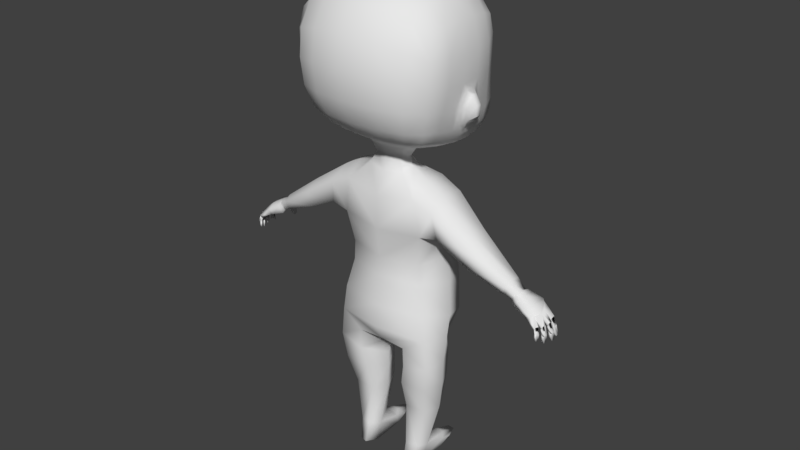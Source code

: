 # Source: human-test.blend  (saved by Blender 2.90.8; exported with 4.5.12 LTS)
import bpy
from mathutils import Matrix  # noqa: F401  (used for matrix-valued properties, if any)

bpy.ops.wm.read_factory_settings(use_empty=True)
scene = bpy.context.scene
scene.name = 'Scene'

# ---- collections
col_collection_1 = bpy.data.collections.new('Collection 1'); scene.collection.children.link(col_collection_1)

# ---- materials (node trees are filled in below, after node groups)
mat_material_002 = bpy.data.materials.new('Material.002')
mat_material_002.alpha_threshold = 0.0
mat_material_002.use_transparent_shadow = False
mat_material_002.roughness = 0.5
mat_material_002.line_color = (0.0, 0.0, 0.0, 1.0)

# ---- material node trees

# ---- world
world_world = bpy.data.worlds.new('World'); scene.world = world_world
world_world.color = (0.05088, 0.05088, 0.05088)
world_world.use_sun_shadow = False
world_world.sun_shadow_jitter_overblur = 0.0
world_world.cycles.sampling_method = 'MANUAL'

# ---- meshes
me_human = bpy.data.meshes.new('human')
me_human.from_pydata([(-0.09198, 0.3069, 1.564), (-0.0975, 0.3006, 1.675), (-0.1041, 0.2771, 1.78), (-0.1776, 0.2708, 1.559), (-0.183, 0.265, 1.665), (-0.191, 0.2465, 1.761), (-0.1109, 0.2242, 1.874), (-0.1985, 0.2063, 1.843), (-0.09014, 0.3195, 1.494), (-0.1751, 0.2837, 1.492), (-0.08868, 0.307, 1.43), (-0.1694, 0.2791, 1.436), (-0.08616, 0.265, 1.368), (-0.1613, 0.2492, 1.383), (-0.2376, 0.218, 1.555), (-0.2452, 0.2109, 1.65), (-0.2527, 0.1994, 1.738), (-0.2496, 0.1847, 1.805), (-0.2334, 0.2299, 1.492), (-0.2244, 0.2344, 1.44), (-0.2088, 0.2289, 1.398), (-0.2705, 0.1492, 1.549), (-0.2831, 0.1377, 1.636), (-0.2861, 0.1319, 1.728), (-0.2637, 0.1319, 1.821), (-0.2613, 0.1591, 1.487), (-0.2471, 0.1655, 1.432), (-0.2159, 0.1766, 1.382), (-0.08177, 0.1992, 1.329), (-0.158, 0.1895, 1.349), (-0.1152, 0.1462, 1.942), (-0.2054, 0.14, 1.897), (-0.2831, 0.08593, 1.547), (-0.3002, 0.0556, 1.627), (-0.3017, 0.05455, 1.726), (-0.2759, 0.05576, 1.832), (-0.2709, 0.09392, 1.485), (-0.2575, 0.08573, 1.428), (-0.2201, 0.1009, 1.374), (-0.0483, 0.05136, 1.314), (-0.1526, 0.1113, 1.338), (-0.1201, 0.05488, 1.973), (-0.2141, 0.05572, 1.921), (-0.1215, -0.03885, 1.978), (-0.2167, -0.03063, 1.924), (-0.1217, -0.1287, 1.952), (-0.2169, -0.1144, 1.903), (-0.1217, -0.217, 1.885), (-0.217, -0.1929, 1.849), (-0.122, -0.274, 1.788), (-0.2199, -0.2371, 1.764), (-0.1219, -0.2902, 1.678), (-0.2194, -0.2486, 1.663), (-0.1205, -0.277, 1.57), (-0.2137, -0.2387, 1.564), (-0.1102, -0.2388, 1.481), (-0.1985, -0.2084, 1.479), (-0.08227, -0.1781, 1.415), (-0.1637, -0.1603, 1.418), (-0.2568, 0.0294, 1.423), (-0.2215, 0.0319, 1.38), (-0.1535, 0.02996, 1.348), (-0.08407, 0.001236, 1.331), (-0.2607, -0.02527, 1.45), (-0.222, -0.03052, 1.397), (-0.152, -0.03769, 1.366), (-0.07233, -0.05848, 1.348), (-0.3017, -0.02313, 1.625), (-0.3045, -0.02222, 1.727), (-0.2796, -0.02287, 1.834), (-0.3012, -0.1023, 1.632), (-0.3034, -0.09942, 1.729), (-0.2797, -0.09926, 1.827), (-0.2848, -0.1837, 1.644), (-0.2872, -0.1788, 1.738), (-0.2754, -0.1638, 1.81), (-0.2585, -0.09504, 1.464), (-0.2821, -0.04116, 1.533), (-0.2811, -0.1048, 1.543), (-0.2688, -0.179, 1.554), (-0.2216, -0.09142, 1.412), (-0.1528, -0.09786, 1.386), (-0.07257, -0.1049, 1.374), (-0.2489, -0.1611, 1.474), (-0.2198, -0.1396, 1.425), (-0.2879, 0.05992, 1.543), (-0.3013, 0.0331, 1.6), (-0.2778, 0.06686, 1.492), (-0.2714, 0.0573, 1.454), (-0.2691, 0.02744, 1.448), (-0.2732, -0.002973, 1.47), (-0.2987, -0.003016, 1.598), (-0.2847, -0.01536, 1.532), (-0.307, 0.04705, 1.543), (-0.3174, 0.02618, 1.583), (-0.2974, 0.0532, 1.498), (-0.3384, 0.0236, 1.55), (-0.2777, 0.02714, 1.458), (-0.3343, 0.02508, 1.509), (-0.2878, 0.04572, 1.466), (-0.3137, 0.02499, 1.481), (-0.2948, 0.005884, 1.482), (-0.3366, 0.001228, 1.548), (-0.3148, 0.002156, 1.581), (-0.333, 0.004494, 1.51), (-0.3038, -0.005496, 1.534), (-0.06943, 0.1218, 1.317), (-0.04634, 0.02352, 1.291), (-0.06685, -0.01047, 1.299), (-0.05368, -0.04771, 1.303), (-0.156, 0.1467, 0.9468), (-0.1472, 0.07339, 1.226), (-0.1538, -0.06284, 0.9134), (-0.1472, -0.09773, 1.184), (-0.2011, 0.04945, 0.9265), (-0.1584, -0.01816, 1.232), (-0.07192, -0.06314, 1.26), (-0.1714, -0.08541, 1.041), (-0.1715, 0.1219, 1.093), (-0.2152, 0.02436, 1.046), (-0.1702, 0.1582, 0.8008), (-0.1737, 0.09155, 0.5719), (-0.1579, -0.06284, 0.8342), (-0.195, -0.09002, 0.6135), (-0.2079, 0.05185, 0.8211), (-0.2377, -0.0005292, 0.605), (-0.1842, -0.08278, 0.7152), (-0.191, 0.1373, 0.6639), (-0.2326, 0.02498, 0.6934), (-0.02997, -0.01319, 0.5037), (-0.07862, 0.08289, 0.5209), (-0.1042, -0.09416, 0.5531), (-0.04148, -0.003664, 0.3723), (-0.08893, 0.08675, 0.3881), (-0.08881, -0.08399, 0.388), (-0.1795, 0.0831, 0.3902), (-0.192, -0.07864, 0.3879), (-0.2217, 0.0003163, 0.3945), (-0.23, -0.007747, 0.504), (-0.2082, -0.08799, 0.4947), (-0.1864, 0.07915, 0.4958), (-0.09497, 0.089, 0.4676), (-0.03694, -0.009737, 0.4375), (-0.1068, -0.09451, 0.4687), (-0.07722, -0.01567, 0.08128), (-0.09779, 0.04508, 0.1021), (-0.09586, -0.06466, 0.09626), (-0.1339, 0.04433, 0.09764), (-0.1431, -0.0518, 0.09228), (-0.1625, -0.01282, 0.08717), (-0.08949, -0.05442, 0.2664), (-0.05756, 0.00905, 0.2532), (-0.1573, 0.08559, 0.2619), (-0.1974, 0.01418, 0.2656), (-0.1705, -0.04523, 0.2634), (-0.08981, 0.08682, 0.2679), (-0.08579, -0.01988, 1.269), (-0.06996, 0.0245, 1.268), (-0.5127, 0.01558, 0.9339), (-0.5065, -0.05219, 0.9268), (-0.5201, -0.05852, 0.9594), (-0.5293, 0.01049, 0.9724), (-0.5292, -0.02862, 0.9753), (-0.3668, 0.03222, 1.094), (-0.5098, -0.02032, 0.9225), (-0.3602, -0.09519, 1.064), (-0.3772, -0.009915, 0.9993), (-0.3669, 0.05581, 1.029), (-0.3637, -0.03708, 1.099), (-0.36, -0.08297, 0.9969), (-0.2331, 0.06611, 1.189), (-0.2457, 0.09727, 1.098), (-0.2309, -0.0961, 1.149), (-0.2644, 0.01247, 1.06), (-0.2267, -0.02178, 1.195), (-0.2434, -0.0806, 1.054), (-0.08105, -0.02943, 0.001182), (-0.1031, 0.01999, 0.006762), (-0.09874, -0.08479, 0.01323), (-0.1293, 0.01994, 0.005807), (-0.1321, -0.07336, 0.01088), (-0.1453, -0.0269, 0.004611), (-0.0841, 0.09475, 0.0466), (-0.1045, 0.1262, 0.05553), (-0.1579, 0.09437, 0.051), (-0.133, 0.1262, 0.05324), (-0.08699, 0.1505, 0.02438), (-0.1052, 0.2018, 0.0256), (-0.1501, 0.1501, 0.02789), (-0.1311, 0.2018, 0.02345), (-0.1092, 0.1664, -0.001471), (-0.1339, 0.1663, -0.003569), (-0.1316, 0.0928, -0.002263), (-0.1484, 0.09204, 0.009022), (-0.1063, 0.09536, -0.0009958), (-0.08508, 0.09788, 0.004985), (-0.649, 0.01977, 0.8983), (-0.6468, 0.001142, 0.8968), (-0.6389, -0.00137, 0.8776), (-0.6767, 0.01779, 0.8702), (-0.6769, 0.003583, 0.8681), (-0.6662, 0.007387, 0.8598), (-0.6934, 0.02681, 0.801), (-0.6936, 0.01368, 0.7992), (-0.6743, 0.01369, 0.8092), (-0.6724, 0.0102, 0.8378), (-0.6861, 0.02356, 0.8376), (-0.6863, 0.009181, 0.8355), (-0.54, 0.01192, 0.9584), (-0.6083, -0.05819, 0.8733), (-0.6332, 0.02058, 0.911), (-0.5166, 0.006786, 0.9253), (-0.5188, -0.04798, 0.9273), (-0.5464, -0.04548, 0.9085), (-0.5522, 0.00218, 0.9126), (-0.5696, 0.01562, 0.938), (-0.608, 0.04045, 0.9037), (-0.6089, 0.02285, 0.884), (-0.5816, 0.04184, 0.9047), (-0.5725, 0.0263, 0.8948), (-0.5976, 0.05441, 0.8589), (-0.601, 0.04513, 0.8473), (-0.5816, 0.05522, 0.8536), (-0.585, 0.04593, 0.842), (-0.5428, -0.04458, 0.9107), (-0.5446, 0.002801, 0.91), (-0.5623, 0.01131, 0.9363), (-0.5545, -0.04662, 0.8929), (-0.5975, -0.05769, 0.8791), (-0.5557, 0.007883, 0.8894), (-0.6122, 0.004968, 0.8847), (-0.5824, 0.02248, 0.9293), (-0.6241, 0.02859, 0.9162), (-0.5774, 0.03661, 0.8771), (-0.5957, 0.03471, 0.8783), (-0.5811, 0.05389, 0.8822), (-0.6004, 0.05192, 0.8827), (-0.5914, 0.0591, 0.836), (-0.6032, 0.05851, 0.8399), (-0.5889, 0.06595, 0.8446), (-0.6007, 0.06535, 0.8484), (-0.6241, -0.06351, 0.8677), (-0.63, -0.04099, 0.8684), (-0.6862, 0.02329, 0.8387), (-0.6746, 0.01256, 0.829), (-0.6865, 0.009523, 0.8367), (-0.6766, 0.0199, 0.8699), (-0.6775, 0.002702, 0.8661), (-0.6718, 0.008172, 0.8521), (-0.5409, -0.02832, 0.91), (-0.514, -0.0291, 0.9221), (-0.5598, -0.01647, 0.898), (-0.6031, -0.02024, 0.8859), (-0.6139, -0.02271, 0.8802), (-0.5504, -0.03066, 0.913), (-0.6402, -0.02367, 0.87), (-0.6516, -0.02286, 0.8896), (-0.6722, -0.003855, 0.8547), (-0.6835, -0.004479, 0.8629), (-0.6817, -0.01751, 0.8614), (-0.6704, -0.0171, 0.8532), (-0.6841, -0.001948, 0.7973), (-0.6968, -0.002895, 0.7955), (-0.6952, -0.01432, 0.7942), (-0.6826, -0.01339, 0.7961), (-0.68, -0.01556, 0.8285), (-0.6818, -0.002487, 0.83), (-0.6966, -0.004874, 0.8258), (-0.6951, -0.01546, 0.8246), (-0.5666, -0.02743, 0.9487), (-0.5423, -0.0271, 0.9602), (-0.6854, -0.001027, 0.8194), (-0.6967, -0.005076, 0.8271), (-0.6836, -0.01401, 0.818), (-0.6949, -0.0182, 0.8256), (-0.6833, -0.005295, 0.8621), (-0.678, -0.001442, 0.8463), (-0.6819, -0.02177, 0.8589), (-0.6767, -0.01651, 0.8439), (-0.6208, -0.03024, 0.9125), (-0.5832, -0.02845, 0.9354), (-0.5702, -0.02839, 0.9433), (-0.6314, -0.02738, 0.9062), (-0.6409, -0.0473, 0.8862), (-0.6667, -0.03255, 0.8503), (-0.6775, -0.03387, 0.8588), (-0.6749, -0.04586, 0.8578), (-0.6641, -0.04473, 0.8493), (-0.6734, -0.03267, 0.7957), (-0.6847, -0.03457, 0.7946), (-0.6824, -0.04507, 0.7937), (-0.6711, -0.04319, 0.7949), (-0.6711, -0.04447, 0.826), (-0.6737, -0.03244, 0.827), (-0.6865, -0.03588, 0.8237), (-0.6844, -0.04562, 0.8229), (-0.6762, -0.03154, 0.817), (-0.6867, -0.03606, 0.825), (-0.6736, -0.04348, 0.816), (-0.6841, -0.04812, 0.824), (-0.6772, -0.03463, 0.858), (-0.6715, -0.0309, 0.8425), (-0.6748, -0.04809, 0.8557), (-0.6692, -0.04483, 0.8406), (-0.6322, -0.06098, 0.884), (-0.6576, -0.05572, 0.8527), (-0.6651, -0.06022, 0.8593), (-0.661, -0.06951, 0.8592), (-0.6525, -0.06723, 0.8525), (-0.6612, -0.0614, 0.8089), (-0.6703, -0.06342, 0.808), (-0.6666, -0.07186, 0.8078), (-0.6574, -0.06985, 0.8088), (-0.6577, -0.06933, 0.8337), (-0.662, -0.05968, 0.8339), (-0.6723, -0.06278, 0.8314), (-0.6679, -0.0727, 0.8312), (-0.621, -0.06486, 0.8934), (-0.664, -0.05979, 0.8259), (-0.6724, -0.06293, 0.8324), (-0.6598, -0.06933, 0.8257), (-0.6683, -0.07235, 0.8322), (-0.6657, -0.05858, 0.8588), (-0.6616, -0.05535, 0.8463), (-0.6609, -0.0706, 0.8576), (-0.6565, -0.06824, 0.8455), (-0.5598, -0.05148, 0.9295), (-0.5587, -0.04928, 0.9381), (-0.5347, -0.05312, 0.9512), (-0.5712, -0.05389, 0.9192), (-0.6105, -0.06447, 0.8998), (-0.6136, 0.03216, 0.9091), (-0.6089, 0.01483, 0.886), (-0.583, 0.03146, 0.9151), (-0.5671, 0.01774, 0.8932), (-0.5996, 0.05351, 0.8711), (-0.5985, 0.0369, 0.8623), (-0.5808, 0.05499, 0.8681), (-0.5802, 0.03835, 0.8589), (-0.5973, 0.03691, 0.8704), (-0.6002, 0.05288, 0.8769), (-0.5808, 0.05463, 0.8751), (-0.5788, 0.03861, 0.8682), (-0.6743, 0.02464, 0.8463), (-0.6473, 0.02225, 0.8713), (-0.683, 0.03392, 0.7897), (-0.6818, 0.02811, 0.8181), (-0.6827, 0.02868, 0.8161), (-0.6766, 0.02538, 0.8438), (-0.6203, 0.02055, 0.8891), (-0.63, 0.01208, 0.8895), (0.09198, 0.3069, 1.564), (0.0975, 0.3006, 1.675), (-2.845e-08, 0.3254, 1.57), (-2.759e-08, 0.3156, 1.679), (0.1041, 0.2771, 1.78), (-2.525e-08, 0.2888, 1.788), (0.1776, 0.2708, 1.559), (0.183, 0.265, 1.665), (0.191, 0.2465, 1.761), (0.1109, 0.2242, 1.874), (-2.026e-08, 0.2317, 1.886), (0.1985, 0.2063, 1.843), (0.09014, 0.3195, 1.494), (-2.928e-08, 0.3349, 1.495), (0.1751, 0.2837, 1.492), (0.08868, 0.307, 1.43), (-2.779e-08, 0.3179, 1.427), (0.1694, 0.2791, 1.436), (0.08616, 0.265, 1.368), (-2.378e-08, 0.272, 1.362), (0.1613, 0.2492, 1.383), (0.2376, 0.218, 1.555), (0.2452, 0.2109, 1.65), (0.2527, 0.1994, 1.738), (0.2496, 0.1847, 1.805), (0.2334, 0.2299, 1.492), (0.2244, 0.2344, 1.44), (0.2088, 0.2289, 1.398), (0.2705, 0.1492, 1.549), (0.2831, 0.1377, 1.636), (0.2861, 0.1319, 1.728), (0.2637, 0.1319, 1.821), (0.2613, 0.1591, 1.487), (0.2471, 0.1655, 1.432), (0.2159, 0.1766, 1.382), (0.08177, 0.1992, 1.329), (-1.79e-08, 0.2047, 1.322), (0.158, 0.1895, 1.349), (0.1152, 0.1462, 1.942), (-1.306e-08, 0.1494, 1.958), (0.2054, 0.14, 1.897), (0.2831, 0.08593, 1.547), (0.3002, 0.0556, 1.627), (0.3017, 0.05455, 1.726), (0.2759, 0.05576, 1.832), (0.2709, 0.09392, 1.485), (0.2575, 0.08573, 1.428), (0.2201, 0.1009, 1.374), (0.0483, 0.05136, 1.314), (-6.116e-09, 0.06996, 1.306), (0.1526, 0.1113, 1.338), (0.1201, 0.05488, 1.973), (-4.888e-09, 0.05591, 1.991), (0.2141, 0.05572, 1.921), (0.1215, -0.03885, 1.978), (3.551e-09, -0.04062, 1.998), (0.2167, -0.03063, 1.924), (0.1217, -0.1287, 1.952), (1.183e-08, -0.1353, 1.971), (0.2169, -0.1144, 1.903), (0.1217, -0.217, 1.885), (1.99e-08, -0.2276, 1.9), (0.217, -0.1929, 1.849), (0.122, -0.274, 1.788), (2.524e-08, -0.2887, 1.797), (0.2199, -0.2371, 1.764), (0.1219, -0.2902, 1.678), (2.681e-08, -0.3066, 1.684), (0.2194, -0.2486, 1.663), (0.1205, -0.277, 1.57), (2.552e-08, -0.292, 1.574), (0.2137, -0.2387, 1.564), (0.1102, -0.2388, 1.481), (2.197e-08, -0.2513, 1.485), (0.1985, -0.2084, 1.479), (0.08227, -0.1781, 1.415), (1.628e-08, -0.1862, 1.416), (0.1637, -0.1603, 1.418), (0.2568, 0.0294, 1.423), (0.2215, 0.0319, 1.38), (0.1535, 0.02996, 1.348), (0.08407, 0.001236, 1.331), (-1.141e-08, 0.1306, 1.31), (0.2607, -0.02527, 1.45), (0.222, -0.03052, 1.397), (0.152, -0.03769, 1.366), (0.07233, -0.05848, 1.348), (7.1e-09, -0.08121, 1.346), (0.3017, -0.02313, 1.625), (0.3045, -0.02222, 1.727), (0.2796, -0.02287, 1.834), (0.3012, -0.1023, 1.632), (0.3034, -0.09942, 1.729), (0.2797, -0.09926, 1.827), (0.2848, -0.1837, 1.644), (0.2872, -0.1788, 1.738), (0.2754, -0.1638, 1.81), (0.2585, -0.09504, 1.464), (0.2821, -0.04116, 1.533), (0.2811, -0.1048, 1.543), (0.2688, -0.179, 1.554), (0.2216, -0.09142, 1.412), (0.1528, -0.09786, 1.386), (0.07257, -0.1049, 1.374), (9.917e-09, -0.1134, 1.372), (0.2489, -0.1611, 1.474), (0.2198, -0.1396, 1.425), (0.2879, 0.05992, 1.543), (0.3013, 0.0331, 1.6), (0.2778, 0.06686, 1.492), (0.2714, 0.0573, 1.454), (0.2691, 0.02744, 1.448), (0.2732, -0.002973, 1.47), (0.2987, -0.003016, 1.598), (0.2847, -0.01536, 1.532), (0.307, 0.04705, 1.543), (0.3174, 0.02618, 1.583), (0.2974, 0.0532, 1.498), (0.3384, 0.0236, 1.55), (0.2777, 0.02714, 1.458), (0.3343, 0.02508, 1.509), (0.2878, 0.04572, 1.466), (0.3137, 0.02499, 1.481), (0.2948, 0.005884, 1.482), (0.3366, 0.001228, 1.548), (0.3148, 0.002156, 1.581), (0.333, 0.004494, 1.51), (0.3038, -0.005496, 1.534), (0.06943, 0.1218, 1.317), (0.04634, 0.02352, 1.291), (-3.515e-09, 0.04021, 1.288), (0.06685, -0.01047, 1.299), (0.05368, -0.04771, 1.303), (5.844e-09, -0.06685, 1.303), (0.156, 0.1467, 0.9468), (0.1472, 0.07339, 1.226), (0.1538, -0.06284, 0.9134), (0.1472, -0.09773, 1.184), (8.689e-09, -0.09939, 0.9117), (1.004e-08, -0.1149, 1.17), (-1.579e-08, 0.1807, 0.9508), (-8.164e-09, 0.09339, 1.219), (0.2011, 0.04945, 0.9265), (0.1584, -0.01816, 1.232), (0.07192, -0.06314, 1.26), (0.1714, -0.08541, 1.041), (0.1715, 0.1219, 1.093), (-1.318e-08, 0.1508, 1.097), (1.002e-08, -0.1146, 1.032), (0.2152, 0.02436, 1.046), (0.1702, 0.1582, 0.8008), (0.1737, 0.09155, 0.5719), (0.1579, -0.06284, 0.8342), (0.195, -0.09002, 0.6135), (8.969e-09, -0.1026, 0.8359), (1.128e-08, -0.129, 0.6267), (-1.668e-08, 0.1908, 0.7968), (-1.171e-08, 0.134, 0.5633), (0.2079, 0.05185, 0.8211), (0.2377, -0.0005292, 0.605), (0.1842, -0.08278, 0.7152), (0.191, 0.1373, 0.6639), (-1.54e-08, 0.1761, 0.6567), (1.123e-08, -0.1285, 0.724), (0.2326, 0.02498, 0.6934), (9.076e-10, -0.01038, 0.5114), (0.02997, -0.01319, 0.5037), (0.07862, 0.08289, 0.5209), (-7.501e-09, 0.0858, 0.5184), (8.255e-09, -0.09442, 0.5593), (0.1042, -0.09416, 0.5531), (0.04148, -0.003664, 0.3723), (0.08893, 0.08675, 0.3881), (0.08881, -0.08399, 0.388), (0.1795, 0.0831, 0.3902), (0.192, -0.07864, 0.3879), (0.2217, 0.0003163, 0.3945), (0.23, -0.007747, 0.504), (0.2082, -0.08799, 0.4947), (0.1864, 0.07915, 0.4958), (0.09497, 0.089, 0.4676), (0.03694, -0.009737, 0.4375), (0.1068, -0.09451, 0.4687), (0.07722, -0.01567, 0.08128), (0.09779, 0.04508, 0.1021), (0.09586, -0.06466, 0.09626), (0.1339, 0.04433, 0.09764), (0.1431, -0.0518, 0.09228), (0.1625, -0.01282, 0.08717), (0.08949, -0.05442, 0.2664), (0.05756, 0.00905, 0.2532), (0.1573, 0.08559, 0.2619), (0.1974, 0.01418, 0.2656), (0.1705, -0.04523, 0.2634), (0.08981, 0.08682, 0.2679), (-3.765e-09, 0.04307, 1.266), (0.08579, -0.01988, 1.269), (7.114e-09, -0.08138, 1.254), (0.06996, 0.0245, 1.268), (0.5127, 0.01558, 0.9339), (0.5065, -0.05219, 0.9268), (0.5201, -0.05852, 0.9594), (0.5293, 0.01049, 0.9724), (0.5292, -0.02862, 0.9753), (0.3668, 0.03222, 1.094), (0.5098, -0.02032, 0.9225), (0.3602, -0.09519, 1.064), (0.3772, -0.009915, 0.9993), (0.3669, 0.05581, 1.029), (0.3637, -0.03708, 1.099), (0.36, -0.08297, 0.9969), (0.2331, 0.06611, 1.189), (0.2457, 0.09727, 1.098), (0.2309, -0.0961, 1.149), (0.2644, 0.01247, 1.06), (0.2267, -0.02178, 1.195), (0.2434, -0.0806, 1.054), (0.08105, -0.02943, 0.001182), (0.1031, 0.01999, 0.006762), (0.09874, -0.08479, 0.01323), (0.1293, 0.01994, 0.005807), (0.1321, -0.07336, 0.01088), (0.1453, -0.0269, 0.004611), (0.0841, 0.09475, 0.0466), (0.1045, 0.1262, 0.05553), (0.1579, 0.09437, 0.051), (0.133, 0.1262, 0.05324), (0.08699, 0.1505, 0.02438), (0.1052, 0.2018, 0.0256), (0.1501, 0.1501, 0.02789), (0.1311, 0.2018, 0.02345), (0.1092, 0.1664, -0.001471), (0.1339, 0.1663, -0.003569), (0.1316, 0.0928, -0.002263), (0.1484, 0.09204, 0.009022), (0.1063, 0.09536, -0.0009958), (0.08508, 0.09788, 0.004985), (0.649, 0.01977, 0.8983), (0.6468, 0.001142, 0.8968), (0.6389, -0.00137, 0.8776), (0.6767, 0.01779, 0.8702), (0.6769, 0.003583, 0.8681), (0.6662, 0.007387, 0.8598), (0.6934, 0.02681, 0.801), (0.6936, 0.01368, 0.7992), (0.6743, 0.01369, 0.8092), (0.6724, 0.0102, 0.8378), (0.6861, 0.02356, 0.8376), (0.6863, 0.009181, 0.8355), (0.54, 0.01192, 0.9584), (0.6083, -0.05819, 0.8733), (0.6332, 0.02058, 0.911), (0.5166, 0.006786, 0.9253), (0.5188, -0.04798, 0.9273), (0.5464, -0.04548, 0.9085), (0.5522, 0.00218, 0.9126), (0.5696, 0.01562, 0.938), (0.608, 0.04045, 0.9037), (0.6089, 0.02285, 0.884), (0.5816, 0.04184, 0.9047), (0.5725, 0.0263, 0.8948), (0.5976, 0.05441, 0.8589), (0.601, 0.04513, 0.8473), (0.5816, 0.05522, 0.8536), (0.585, 0.04593, 0.842), (0.5428, -0.04458, 0.9107), (0.5446, 0.002801, 0.91), (0.5623, 0.01131, 0.9363), (0.5545, -0.04662, 0.8929), (0.5975, -0.05769, 0.8791), (0.5557, 0.007883, 0.8894), (0.6122, 0.004968, 0.8847), (0.5824, 0.02248, 0.9293), (0.6241, 0.02859, 0.9162), (0.5774, 0.03661, 0.8771), (0.5957, 0.03471, 0.8783), (0.5811, 0.05389, 0.8822), (0.6004, 0.05192, 0.8827), (0.5914, 0.0591, 0.836), (0.6032, 0.05851, 0.8399), (0.5889, 0.06595, 0.8446), (0.6007, 0.06535, 0.8484), (0.6241, -0.06351, 0.8677), (0.63, -0.04099, 0.8684), (0.6862, 0.02329, 0.8387), (0.6746, 0.01256, 0.829), (0.6865, 0.009523, 0.8367), (0.6766, 0.0199, 0.8699), (0.6775, 0.002702, 0.8661), (0.6718, 0.008172, 0.8521), (0.5409, -0.02832, 0.91), (0.514, -0.0291, 0.9221), (0.5598, -0.01647, 0.898), (0.6031, -0.02024, 0.8859), (0.6139, -0.02271, 0.8802), (0.5504, -0.03066, 0.913), (0.6402, -0.02367, 0.87), (0.6516, -0.02286, 0.8896), (0.6722, -0.003855, 0.8547), (0.6835, -0.004479, 0.8629), (0.6817, -0.01751, 0.8614), (0.6704, -0.0171, 0.8532), (0.6841, -0.001948, 0.7973), (0.6968, -0.002895, 0.7955), (0.6952, -0.01432, 0.7942), (0.6826, -0.01339, 0.7961), (0.68, -0.01556, 0.8285), (0.6818, -0.002487, 0.83), (0.6966, -0.004874, 0.8258), (0.6951, -0.01546, 0.8246), (0.5666, -0.02743, 0.9487), (0.5423, -0.0271, 0.9602), (0.6854, -0.001027, 0.8194), (0.6967, -0.005075, 0.8271), (0.6836, -0.01401, 0.818), (0.6949, -0.0182, 0.8256), (0.6833, -0.005294, 0.8621), (0.678, -0.001442, 0.8463), (0.6819, -0.02177, 0.8589), (0.6767, -0.01651, 0.8439), (0.6208, -0.03024, 0.9125), (0.5832, -0.02845, 0.9354), (0.5702, -0.02839, 0.9433), (0.6314, -0.02738, 0.9062), (0.6409, -0.0473, 0.8862), (0.6667, -0.03255, 0.8503), (0.6775, -0.03387, 0.8588), (0.6749, -0.04586, 0.8578), (0.6641, -0.04473, 0.8493), (0.6734, -0.03267, 0.7957), (0.6847, -0.03457, 0.7946), (0.6824, -0.04507, 0.7937), (0.6711, -0.04319, 0.7949), (0.6711, -0.04447, 0.826), (0.6737, -0.03244, 0.827), (0.6865, -0.03588, 0.8237), (0.6844, -0.04562, 0.8229), (0.6762, -0.03154, 0.817), (0.6867, -0.03606, 0.825), (0.6736, -0.04348, 0.816), (0.6841, -0.04812, 0.824), (0.6772, -0.03463, 0.858), (0.6715, -0.0309, 0.8425), (0.6748, -0.04809, 0.8557), (0.6692, -0.04483, 0.8406), (0.6322, -0.06098, 0.884), (0.6576, -0.05572, 0.8527), (0.6651, -0.06022, 0.8593), (0.661, -0.06951, 0.8592), (0.6525, -0.06723, 0.8525), (0.6612, -0.0614, 0.8089), (0.6703, -0.06342, 0.808), (0.6666, -0.07186, 0.8078), (0.6574, -0.06985, 0.8088), (0.6577, -0.06933, 0.8337), (0.662, -0.05968, 0.8339), (0.6723, -0.06278, 0.8314), (0.6679, -0.0727, 0.8312), (0.621, -0.06486, 0.8934), (0.664, -0.05979, 0.8259), (0.6724, -0.06293, 0.8324), (0.6598, -0.06933, 0.8257), (0.6683, -0.07235, 0.8322), (0.6657, -0.05858, 0.8588), (0.6616, -0.05535, 0.8463), (0.6609, -0.0706, 0.8576), (0.6565, -0.06824, 0.8455), (0.5598, -0.05148, 0.9295), (0.5587, -0.04928, 0.9381), (0.5347, -0.05312, 0.9512), (0.5712, -0.05389, 0.9192), (0.6105, -0.06447, 0.8998), (0.6136, 0.03216, 0.9091), (0.6089, 0.01483, 0.886), (0.583, 0.03146, 0.9151), (0.5671, 0.01774, 0.8932), (0.5996, 0.05351, 0.8711), (0.5985, 0.0369, 0.8623), (0.5808, 0.05499, 0.8681), (0.5802, 0.03835, 0.8589), (0.5973, 0.03691, 0.8704), (0.6002, 0.05288, 0.8769), (0.5808, 0.05463, 0.8751), (0.5788, 0.03861, 0.8682), (0.6743, 0.02464, 0.8463), (0.6473, 0.02225, 0.8713), (0.683, 0.03392, 0.7897), (0.6818, 0.02811, 0.8181), (0.6827, 0.02868, 0.8161), (0.6766, 0.02538, 0.8438), (0.6203, 0.02055, 0.8891), (0.63, 0.01208, 0.8895)], [], [(353, 0, 1, 354), (354, 1, 2, 356), (2, 1, 4, 5), (1, 0, 3, 4), (2, 5, 7, 6), (356, 2, 6, 361), (3, 0, 8, 9), (0, 353, 364, 8), (9, 8, 10, 11), (8, 364, 367, 10), (11, 10, 12, 13), (10, 367, 370, 12), (7, 5, 16, 17), (9, 11, 19, 18), (11, 13, 20, 19), (4, 3, 14, 15), (5, 4, 15, 16), (3, 9, 18, 14), (19, 20, 27, 26), (14, 18, 25, 21), (16, 15, 22, 23), (18, 19, 26, 25), (17, 16, 23, 24), (15, 14, 21, 22), (20, 13, 29, 27), (13, 12, 28, 29), (12, 370, 387, 28), (7, 17, 24, 31), (6, 7, 31, 30), (361, 6, 30, 390), (23, 22, 33, 34), (30, 31, 42, 41), (26, 27, 38, 37), (24, 23, 34, 35), (31, 24, 35, 42), (390, 30, 41, 403), (28, 387, 433, 106), (27, 29, 40, 38), (21, 25, 36, 32), (22, 21, 32, 33), (29, 28, 106, 40), (25, 26, 37, 36), (403, 41, 43, 406), (41, 42, 44, 43), (406, 43, 45, 409), (43, 44, 46, 45), (409, 45, 47, 412), (45, 46, 48, 47), (412, 47, 49, 415), (47, 48, 50, 49), (415, 49, 51, 418), (49, 50, 52, 51), (418, 51, 53, 421), (51, 52, 54, 53), (421, 53, 55, 424), (53, 54, 56, 55), (424, 55, 57, 427), (55, 56, 58, 57), (38, 40, 61, 60), (37, 38, 60, 59), (40, 106, 39, 62, 61), (60, 61, 65, 64), (61, 62, 66, 65), (59, 60, 64, 63), (106, 433, 400, 39), (35, 34, 68, 69), (34, 33, 67, 68), (69, 68, 71, 72), (68, 67, 70, 71), (72, 71, 74, 75), (71, 70, 73, 74), (35, 69, 44, 42), (44, 69, 72, 46), (46, 72, 75, 48), (48, 75, 74, 50), (50, 74, 73, 52), (52, 73, 79, 54), (73, 70, 78, 79), (70, 67, 77, 78), (65, 66, 82, 81), (64, 65, 81, 80), (66, 438, 455, 82), (63, 64, 80, 76), (77, 63, 76, 78), (78, 76, 83, 79), (56, 54, 79, 83), (81, 82, 57, 58), (82, 455, 427, 57), (80, 81, 58, 84), (80, 84, 83, 76), (58, 56, 83, 84), (33, 32, 85, 86), (32, 36, 87, 85), (37, 59, 89, 88), (77, 67, 91, 92), (67, 33, 86, 91), (63, 77, 92, 90), (59, 63, 90, 89), (36, 37, 88, 87), (85, 87, 95, 93), (86, 85, 93, 94), (94, 93, 96), (95, 87, 88, 99), (95, 99, 100, 98), (95, 98, 96, 93), (99, 97, 101, 100), (91, 86, 94, 103), (96, 98, 104, 102), (94, 96, 102, 103), (98, 100, 101, 104), (88, 89, 97, 99), (92, 91, 103, 105), (89, 90, 101, 97), (90, 92, 105, 101), (103, 102, 105), (101, 105, 102, 104), (39, 400, 481, 107), (62, 39, 107, 108), (66, 62, 108, 109), (438, 66, 109, 484), (499, 490, 113, 117), (169, 165, 160, 159), (112, 122, 505, 489), (113, 116, 156, 115), (118, 111, 492, 498), (116, 109, 108, 156), (114, 124, 122, 112), (163, 167, 158, 161), (112, 117, 119, 114), (110, 118, 498, 491), (114, 119, 118, 110), (489, 499, 117, 112), (514, 126, 123, 506), (128, 127, 121, 125), (110, 120, 124, 114), (127, 513, 508, 121), (130, 121, 508, 519), (491, 507, 120, 110), (126, 128, 125, 123), (122, 124, 128, 126), (120, 507, 513, 127), (124, 120, 127, 128), (505, 122, 126, 514), (131, 129, 516, 520), (129, 130, 519, 516), (123, 131, 520, 506), (141, 142, 132, 133), (142, 143, 134, 132), (139, 138, 137, 136), (138, 140, 135, 137), (125, 121, 140, 138), (123, 125, 138, 139), (129, 131, 143, 142), (130, 129, 142, 141), (121, 130, 141, 140), (140, 141, 133, 135), (131, 123, 139, 143), (143, 139, 136, 134), (151, 150, 146, 144), (153, 152, 147, 149), (150, 154, 148, 146), (155, 151, 144, 145), (152, 155, 145, 147), (154, 153, 149, 148), (136, 137, 153, 154), (135, 133, 155, 152), (133, 132, 151, 155), (134, 136, 154, 150), (137, 135, 152, 153), (132, 134, 150, 151), (171, 173, 166, 167), (115, 156, 157, 111), (116, 113, 490, 548), (111, 157, 546, 492), (156, 108, 107, 157), (548, 484, 109, 116), (166, 169, 159, 164), (172, 174, 168, 165), (168, 163, 161, 162), (167, 166, 164, 158), (157, 107, 481, 546), (165, 168, 162, 160), (174, 170, 163, 168), (173, 175, 169, 166), (170, 171, 167, 163), (175, 172, 165, 169), (117, 113, 172, 175), (111, 118, 171, 170), (119, 117, 175, 173), (115, 111, 170, 174), (113, 115, 174, 172), (118, 119, 173, 171), (176, 177, 194, 195), (149, 147, 185, 184), (144, 146, 178, 176), (146, 148, 180, 178), (148, 149, 181, 180), (144, 176, 195, 182), (185, 183, 187, 189), (184, 185, 189, 188), (183, 182, 186, 187), (181, 149, 184, 193), (145, 144, 182, 183), (177, 179, 192, 194), (179, 181, 193, 192), (147, 145, 183, 185), (191, 188, 189), (186, 190, 187), (190, 191, 189, 187), (181, 179, 180), (195, 194, 190, 186), (194, 192, 191, 190), (192, 193, 188, 191), (193, 184, 188), (182, 195, 186), (179, 177, 178, 180), (178, 177, 176), (247, 248, 198, 197), (225, 226, 208, 211), (215, 281, 269, 226), (246, 247, 197, 196), (205, 207, 203, 204), (348, 246, 196, 344), (245, 243, 206, 207), (244, 245, 207, 205), (204, 203, 202, 345), (212, 159, 160, 328), (230, 252, 253, 350, 349), (231, 280, 281, 215), (281, 326, 327, 269), (214, 254, 251, 229), (213, 326, 329, 227), (329, 330, 228, 227), (330, 317, 209, 228), (210, 350, 344, 196), (229, 231, 215, 214), (282, 317, 330, 279), (210, 282, 279, 232), (329, 280, 279, 330), (327, 326, 213, 224), (331, 333, 218, 216), (280, 329, 326, 281), (317, 282, 256, 283, 304), (327, 224, 212, 328), (249, 254, 214, 225), (228, 252, 251, 227), (250, 211, 158, 164), (230, 349, 232, 331, 332), (214, 215, 226, 225), (234, 217, 216, 236), (229, 334, 333, 231), (226, 269, 270, 208), (347, 244, 205, 346), (208, 270, 162, 161), (282, 210, 196, 197, 256), (236, 216, 218, 235), (230, 332, 334, 229), (233, 235, 218, 219), (238, 221, 220, 240), (234, 233, 219, 217), (237, 238, 240, 239), (240, 220, 222, 239), (237, 239, 222, 223), (238, 237, 223, 221), (211, 208, 161, 158), (251, 252, 230, 229), (323, 322, 283, 242), (257, 260, 273, 271), (213, 227, 251, 254), (232, 279, 280, 231), (212, 250, 164, 159), (228, 209, 253, 252), (343, 199, 246, 348), (209, 317, 304, 241), (269, 327, 328, 270), (207, 206, 202, 203), (332, 331, 216, 217), (346, 205, 204, 345), (200, 199, 243, 245), (201, 200, 245, 244), (343, 201, 244, 347), (200, 201, 248, 247), (199, 200, 247, 246), (277, 278, 255, 256), (270, 328, 160, 162), (266, 265, 264, 261), (209, 241, 242, 255, 253), (293, 292, 291, 288), (267, 266, 261, 262), (303, 242, 283, 302), (258, 257, 271, 272), (278, 276, 198, 255), (265, 268, 263, 264), (272, 271, 266, 267), (271, 273, 265, 266), (274, 272, 267, 268), (273, 274, 268, 265), (264, 263, 262, 261), (257, 276, 278, 260), (268, 267, 262, 263), (259, 258, 272, 274), (260, 259, 274, 273), (257, 258, 275, 276), (275, 277, 256, 197), (259, 260, 278, 277), (258, 259, 277, 275), (276, 275, 197, 198), (224, 213, 254, 249), (303, 301, 255, 242), (315, 314, 309, 310), (285, 284, 296, 297), (284, 287, 298, 296), (292, 295, 290, 291), (297, 296, 293, 294), (296, 298, 292, 293), (299, 297, 294, 295), (298, 299, 295, 292), (291, 290, 289, 288), (294, 293, 288, 289), (295, 294, 289, 290), (286, 285, 297, 299), (287, 286, 299, 298), (284, 285, 300, 301), (284, 301, 303, 287), (286, 287, 303, 302), (285, 286, 302, 300), (300, 256, 255, 301), (302, 283, 256, 300), (325, 323, 242, 241), (306, 305, 318, 319), (305, 308, 320, 318), (313, 316, 311, 312), (319, 318, 314, 315), (318, 320, 313, 314), (321, 319, 315, 316), (320, 321, 316, 313), (312, 311, 310, 309), (314, 313, 312, 309), (316, 315, 310, 311), (307, 306, 319, 321), (308, 307, 321, 320), (305, 306, 322, 323), (305, 323, 325, 308), (307, 308, 325, 324), (306, 307, 324, 322), (324, 325, 241, 304), (324, 304, 283, 322), (224, 249, 250, 212), (333, 334, 219, 218), (334, 332, 217, 219), (336, 335, 220, 221), (335, 337, 222, 220), (337, 338, 223, 222), (338, 336, 221, 223), (234, 236, 340, 339), (236, 235, 341, 340), (233, 342, 341, 235), (234, 339, 342, 233), (339, 340, 335, 336), (340, 341, 337, 335), (341, 342, 338, 337), (342, 339, 336, 338), (249, 225, 211, 250), (199, 343, 347, 243), (206, 346, 345, 202), (201, 343, 348, 248), (243, 347, 346, 206), (248, 348, 344, 198), (349, 350, 210, 232), (344, 350, 253, 255, 198), (232, 231, 333, 331), (353, 354, 352, 351), (354, 356, 355, 352), (355, 359, 358, 352), (352, 358, 357, 351), (355, 360, 362, 359), (356, 361, 360, 355), (357, 365, 363, 351), (351, 363, 364, 353), (365, 368, 366, 363), (363, 366, 367, 364), (368, 371, 369, 366), (366, 369, 370, 367), (362, 375, 374, 359), (365, 376, 377, 368), (368, 377, 378, 371), (358, 373, 372, 357), (359, 374, 373, 358), (357, 372, 376, 365), (377, 384, 385, 378), (372, 379, 383, 376), (374, 381, 380, 373), (376, 383, 384, 377), (375, 382, 381, 374), (373, 380, 379, 372), (378, 385, 388, 371), (371, 388, 386, 369), (369, 386, 387, 370), (362, 391, 382, 375), (360, 389, 391, 362), (361, 390, 389, 360), (381, 394, 393, 380), (389, 402, 404, 391), (384, 397, 398, 385), (382, 395, 394, 381), (391, 404, 395, 382), (390, 403, 402, 389), (386, 479, 433, 387), (385, 398, 401, 388), (379, 392, 396, 383), (380, 393, 392, 379), (388, 401, 479, 386), (383, 396, 397, 384), (403, 406, 405, 402), (402, 405, 407, 404), (406, 409, 408, 405), (405, 408, 410, 407), (409, 412, 411, 408), (408, 411, 413, 410), (412, 415, 414, 411), (411, 414, 416, 413), (415, 418, 417, 414), (414, 417, 419, 416), (418, 421, 420, 417), (417, 420, 422, 419), (421, 424, 423, 420), (420, 423, 425, 422), (424, 427, 426, 423), (423, 426, 428, 425), (398, 430, 431, 401), (397, 429, 430, 398), (401, 431, 432, 399, 479), (430, 435, 436, 431), (431, 436, 437, 432), (429, 434, 435, 430), (479, 399, 400, 433), (395, 441, 440, 394), (394, 440, 439, 393), (441, 444, 443, 440), (440, 443, 442, 439), (444, 447, 446, 443), (443, 446, 445, 442), (395, 404, 407, 441), (407, 410, 444, 441), (410, 413, 447, 444), (413, 416, 446, 447), (416, 419, 445, 446), (419, 422, 451, 445), (445, 451, 450, 442), (442, 450, 449, 439), (436, 453, 454, 437), (435, 452, 453, 436), (437, 454, 455, 438), (434, 448, 452, 435), (449, 450, 448, 434), (450, 451, 456, 448), (425, 456, 451, 422), (453, 428, 426, 454), (454, 426, 427, 455), (452, 457, 428, 453), (452, 448, 456, 457), (428, 457, 456, 425), (393, 459, 458, 392), (392, 458, 460, 396), (397, 461, 462, 429), (449, 465, 464, 439), (439, 464, 459, 393), (434, 463, 465, 449), (429, 462, 463, 434), (396, 460, 461, 397), (458, 466, 468, 460), (459, 467, 466, 458), (467, 469, 466), (468, 472, 461, 460), (468, 471, 473, 472), (468, 466, 469, 471), (472, 473, 474, 470), (464, 476, 467, 459), (469, 475, 477, 471), (467, 476, 475, 469), (471, 477, 474, 473), (461, 472, 470, 462), (465, 478, 476, 464), (462, 470, 474, 463), (463, 474, 478, 465), (476, 478, 475), (474, 477, 475, 478), (399, 480, 481, 400), (432, 482, 480, 399), (437, 483, 482, 432), (438, 484, 483, 437), (499, 496, 488, 490), (561, 551, 552, 557), (487, 489, 505, 503), (488, 494, 547, 495), (497, 498, 492, 486), (495, 547, 482, 483), (493, 487, 503, 509), (555, 553, 550, 559), (487, 493, 500, 496), (485, 491, 498, 497), (493, 485, 497, 500), (489, 487, 496, 499), (514, 506, 504, 511), (515, 510, 502, 512), (485, 493, 509, 501), (512, 502, 508, 513), (518, 519, 508, 502), (491, 485, 501, 507), (511, 504, 510, 515), (503, 511, 515, 509), (501, 512, 513, 507), (509, 515, 512, 501), (505, 514, 511, 503), (521, 520, 516, 517), (517, 516, 519, 518), (504, 506, 520, 521), (531, 523, 522, 532), (532, 522, 524, 533), (529, 526, 527, 528), (528, 527, 525, 530), (510, 528, 530, 502), (504, 529, 528, 510), (517, 532, 533, 521), (518, 531, 532, 517), (502, 530, 531, 518), (530, 525, 523, 531), (521, 533, 529, 504), (533, 524, 526, 529), (541, 534, 536, 540), (543, 539, 537, 542), (540, 536, 538, 544), (545, 535, 534, 541), (542, 537, 535, 545), (544, 538, 539, 543), (526, 544, 543, 527), (525, 542, 545, 523), (523, 545, 541, 522), (524, 540, 544, 526), (527, 543, 542, 525), (522, 541, 540, 524), (563, 559, 558, 565), (494, 486, 549, 547), (495, 548, 490, 488), (486, 492, 546, 549), (547, 549, 480, 482), (548, 495, 483, 484), (558, 556, 551, 561), (564, 557, 560, 566), (560, 554, 553, 555), (559, 550, 556, 558), (549, 546, 481, 480), (557, 552, 554, 560), (566, 560, 555, 562), (565, 558, 561, 567), (562, 555, 559, 563), (567, 561, 557, 564), (496, 567, 564, 488), (486, 562, 563, 497), (500, 565, 567, 496), (494, 566, 562, 486), (488, 564, 566, 494), (497, 563, 565, 500), (568, 587, 586, 569), (539, 576, 577, 537), (534, 568, 570, 536), (536, 570, 572, 538), (538, 572, 573, 539), (534, 574, 587, 568), (577, 581, 579, 575), (576, 580, 581, 577), (575, 579, 578, 574), (573, 585, 576, 539), (535, 575, 574, 534), (569, 586, 584, 571), (571, 584, 585, 573), (537, 577, 575, 535), (583, 581, 580), (578, 579, 582), (582, 579, 581, 583), (573, 572, 571), (587, 578, 582, 586), (586, 582, 583, 584), (584, 583, 580, 585), (585, 580, 576), (574, 578, 587), (571, 572, 570, 569), (570, 568, 569), (639, 589, 590, 640), (617, 603, 600, 618), (607, 618, 661, 673), (638, 588, 589, 639), (597, 596, 595, 599), (740, 736, 588, 638), (637, 599, 598, 635), (636, 597, 599, 637), (596, 737, 594, 595), (604, 720, 552, 551), (622, 741, 742, 645, 644), (623, 607, 673, 672), (673, 661, 719, 718), (606, 621, 643, 646), (605, 619, 721, 718), (721, 619, 620, 722), (722, 620, 601, 709), (602, 588, 736, 742), (621, 606, 607, 623), (674, 671, 722, 709), (602, 624, 671, 674), (721, 722, 671, 672), (719, 616, 605, 718), (723, 608, 610, 725), (672, 673, 718, 721), (709, 696, 675, 648, 674), (719, 720, 604, 616), (641, 617, 606, 646), (620, 619, 643, 644), (642, 556, 550, 603), (622, 724, 723, 624, 741), (606, 617, 618, 607), (626, 628, 608, 609), (621, 623, 725, 726), (618, 600, 662, 661), (739, 738, 597, 636), (600, 553, 554, 662), (674, 648, 589, 588, 602), (628, 627, 610, 608), (622, 621, 726, 724), (625, 611, 610, 627), (630, 632, 612, 613), (626, 609, 611, 625), (629, 631, 632, 630), (632, 631, 614, 612), (629, 615, 614, 631), (630, 613, 615, 629), (603, 550, 553, 600), (643, 621, 622, 644), (715, 634, 675, 714), (649, 663, 665, 652), (605, 646, 643, 619), (624, 623, 672, 671), (604, 551, 556, 642), (620, 644, 645, 601), (735, 740, 638, 591), (601, 633, 696, 709), (661, 662, 720, 719), (599, 595, 594, 598), (724, 609, 608, 723), (738, 737, 596, 597), (592, 637, 635, 591), (593, 636, 637, 592), (735, 739, 636, 593), (592, 639, 640, 593), (591, 638, 639, 592), (669, 648, 647, 670), (662, 554, 552, 720), (658, 653, 656, 657), (601, 645, 647, 634, 633), (685, 680, 683, 684), (659, 654, 653, 658), (695, 694, 675, 634), (650, 664, 663, 649), (670, 647, 590, 668), (657, 656, 655, 660), (664, 659, 658, 663), (663, 658, 657, 665), (666, 660, 659, 664), (665, 657, 660, 666), (656, 653, 654, 655), (649, 652, 670, 668), (660, 655, 654, 659), (651, 666, 664, 650), (652, 665, 666, 651), (649, 668, 667, 650), (667, 589, 648, 669), (651, 669, 670, 652), (650, 667, 669, 651), (668, 590, 589, 667), (616, 641, 646, 605), (695, 634, 647, 693), (707, 702, 701, 706), (677, 689, 688, 676), (676, 688, 690, 679), (684, 683, 682, 687), (689, 686, 685, 688), (688, 685, 684, 690), (691, 687, 686, 689), (690, 684, 687, 691), (683, 680, 681, 682), (686, 681, 680, 685), (687, 682, 681, 686), (678, 691, 689, 677), (679, 690, 691, 678), (676, 693, 692, 677), (676, 679, 695, 693), (678, 694, 695, 679), (677, 692, 694, 678), (692, 693, 647, 648), (694, 692, 648, 675), (717, 633, 634, 715), (698, 711, 710, 697), (697, 710, 712, 700), (705, 704, 703, 708), (711, 707, 706, 710), (710, 706, 705, 712), (713, 708, 707, 711), (712, 705, 708, 713), (704, 701, 702, 703), (706, 701, 704, 705), (708, 703, 702, 707), (699, 713, 711, 698), (700, 712, 713, 699), (697, 715, 714, 698), (697, 700, 717, 715), (699, 716, 717, 700), (698, 714, 716, 699), (716, 696, 633, 717), (716, 714, 675, 696), (616, 604, 642, 641), (725, 610, 611, 726), (726, 611, 609, 724), (728, 613, 612, 727), (727, 612, 614, 729), (729, 614, 615, 730), (730, 615, 613, 728), (626, 731, 732, 628), (628, 732, 733, 627), (625, 627, 733, 734), (626, 625, 734, 731), (731, 728, 727, 732), (732, 727, 729, 733), (733, 729, 730, 734), (734, 730, 728, 731), (641, 642, 603, 617), (591, 635, 739, 735), (598, 594, 737, 738), (593, 640, 740, 735), (635, 598, 738, 739), (640, 590, 736, 740), (741, 624, 602, 742), (736, 590, 647, 645, 742), (624, 723, 725, 623)])
me_human.polygons.foreach_set('use_smooth', [True] * 742)
me_human.materials.append(mat_material_002)
me_human.use_remesh_preserve_volume = False
me_human.use_remesh_preserve_attributes = False
me_human.use_mirror_vertex_groups = False
me_human.update()
arm_armature = bpy.data.armatures.new('Armature')  # bones are not reproduced

# ---- objects
ob_armature = bpy.data.objects.new('Armature', arm_armature)
ob_human = bpy.data.objects.new('human', me_human)

# ---- transforms, parenting, visibility, modifiers, constraints
ob_armature.location = (0.0, 0.0, 0.0)
ob_armature.lineart.crease_threshold = 0.0
ob_human.parent = ob_armature
ob_human.location = (0.0, 0.0, 0.0)
ob_human.lineart.crease_threshold = 0.0
_vg = ob_human.vertex_groups.new(name='ass')
for _i, _w in zip([110, 112, 114, 117, 118, 119, 120, 121, 122, 123, 124, 125, 126, 127, 128, 129, 130, 131, 141, 142, 143, 485, 487, 489, 491, 493, 496, 497, 498, 499, 500, 501, 502, 503, 504, 505, 506, 507, 508, 509, 510, 511, 512, 513, 514, 515, 516, 517, 518, 519, 520, 521, 531, 532, 533], [0.4808, 0.6827, 0.605, 0.1259, 0.0448, 0.09761, 0.6717, 0.06225, 0.7082, 0.06339, 0.6576, 0.03616, 0.2495, 0.2199, 0.1675, 0.2504, 0.1677, 0.1803, 0.05044, 0.06038, 0.0412, 0.4808, 0.6827, 0.8013, 0.4871, 0.605, 0.1259, 0.0448, 0.07499, 0.147, 0.09761, 0.6717, 0.06225, 0.7082, 0.06339, 0.8989, 0.7877, 0.8113, 0.6811, 0.6576, 0.03616, 0.2495, 0.2199, 0.7735, 0.8457, 0.1675, 0.4513, 0.2504, 0.1677, 0.5554, 0.6879, 0.1803, 0.05044, 0.06038, 0.0412]): _vg.add([_i], _w, 'REPLACE')
_vg = ob_human.vertex_groups.new(name='torso')
for _i, _w in zip([39, 106, 107, 109, 110, 111, 112, 113, 114, 116, 117, 118, 119, 120, 122, 124, 157, 399, 400, 433, 438, 479, 480, 481, 483, 484, 485, 486, 487, 488, 489, 490, 491, 492, 493, 495, 496, 497, 498, 499, 500, 501, 503, 505, 507, 509, 546, 548, 549], [0.03973, 0.00382, 0.05761, 0.01941, 0.3422, 0.02491, 0.05038, 0.07473, 0.09942, 0.08162, 0.08864, 0.07838, 0.01105, 0.07799, 0.0006423, 0.03772, 0.05715, 0.03426, 0.09069, 0.0249, 0.006558, 0.001141, 0.05713, 0.2597, 0.01932, 0.1001, 0.3422, 0.0249, 0.05038, 0.07473, 0.1248, 0.7072, 0.4613, 0.7871, 0.09942, 0.08162, 0.08864, 0.07838, 0.7397, 0.6844, 0.01105, 0.07799, 0.0006423, 0.01549, 0.08943, 0.03772, 0.6673, 0.5729, 0.05709]): _vg.add([_i], _w, 'REPLACE')
_vg = ob_human.vertex_groups.new(name='head')
for _i, _w in zip([0, 1, 2, 3, 4, 5, 6, 7, 8, 9, 10, 11, 12, 13, 14, 15, 16, 17, 18, 19, 20, 21, 22, 23, 24, 25, 26, 27, 28, 29, 30, 31, 32, 33, 34, 35, 36, 37, 38, 39, 40, 41, 42, 43, 44, 45, 46, 47, 48, 49, 50, 51, 52, 53, 54, 55, 56, 57, 58, 59, 60, 61, 62, 63, 64, 65, 66, 67, 68, 69, 70, 71, 72, 73, 74, 75, 76, 77, 78, 79, 80, 81, 82, 83, 84, 85, 86, 87, 88, 89, 90, 91, 92, 93, 94, 95, 96, 97, 98, 99, 100, 101, 102, 103, 104, 105, 106, 107, 108, 109, 116, 156, 157, 351, 352, 353, 354, 355, 356, 357, 358, 359, 360, 361, 362, 363, 364, 365, 366, 367, 368, 369, 370, 371, 372, 373, 374, 375, 376, 377, 378, 379, 380, 381, 382, 383, 384, 385, 386, 387, 388, 389, 390, 391, 392, 393, 394, 395, 396, 397, 398, 399, 400, 401, 402, 403, 404, 405, 406, 407, 408, 409, 410, 411, 412, 413, 414, 415, 416, 417, 418, 419, 420, 421, 422, 423, 424, 425, 426, 427, 428, 429, 430, 431, 432, 433, 434, 435, 436, 437, 438, 439, 440, 441, 442, 443, 444, 445, 446, 447, 448, 449, 450, 451, 452, 453, 454, 455, 456, 457, 458, 459, 460, 461, 462, 463, 464, 465, 466, 467, 468, 469, 470, 471, 472, 473, 474, 475, 476, 477, 478, 479, 480, 481, 482, 483, 484, 495, 546, 548, 549], [0.9876, 0.9938, 0.9969, 0.9868, 0.9931, 0.9962, 0.9984, 0.9977, 0.9806, 0.98, 0.9709, 0.9719, 0.9528, 0.9589, 0.9859, 0.9921, 0.9954, 0.9968, 0.9792, 0.9717, 0.9632, 0.9846, 0.991, 0.9949, 0.9971, 0.9771, 0.9673, 0.9545, 0.9189, 0.9384, 0.9992, 0.9984, 0.9837, 0.9899, 0.9946, 0.9973, 0.9752, 0.9617, 0.9403, 0.673, 0.9044, 0.9995, 0.9987, 0.9993, 0.9985, 0.9988, 0.998, 0.9977, 0.997, 0.9958, 0.9951, 0.9922, 0.9915, 0.9853, 0.9851, 0.9728, 0.9742, 0.9459, 0.9537, 0.9561, 0.9309, 0.8638, 0.6987, 0.9647, 0.9393, 0.8847, 0.7599, 0.9894, 0.9944, 0.9971, 0.9899, 0.9943, 0.9967, 0.9907, 0.9944, 0.9961, 0.9696, 0.981, 0.9826, 0.9843, 0.952, 0.9221, 0.8809, 0.9741, 0.9604, 0.9831, 0.9876, 0.9761, 0.9681, 0.9647, 0.9703, 0.9871, 0.9806, 0.9827, 0.9857, 0.9777, 0.9832, 0.968, 0.9796, 0.9715, 0.9761, 0.9744, 0.983, 0.9854, 0.9796, 0.9812, 0.8471, 0.2227, 0.2071, 0.2429, 0.02876, 0.0003599, 0.008043, 0.9876, 0.9938, 0.9881, 0.994, 0.9969, 0.9971, 0.9868, 0.9931, 0.9962, 0.9984, 0.9987, 0.9977, 0.9807, 0.9809, 0.9801, 0.9711, 0.9706, 0.972, 0.9533, 0.9514, 0.9593, 0.9859, 0.9921, 0.9953, 0.9968, 0.9792, 0.9718, 0.9634, 0.9846, 0.9909, 0.9948, 0.9971, 0.977, 0.9672, 0.9546, 0.9206, 0.9163, 0.939, 0.9992, 0.9996, 0.9984, 0.9835, 0.9898, 0.9946, 0.9972, 0.9749, 0.9613, 0.9399, 0.6959, 0.7315, 0.9049, 0.9995, 0.9999, 0.9986, 0.9993, 0.9997, 0.9985, 0.9988, 0.9991, 0.998, 0.9977, 0.998, 0.9969, 0.9958, 0.9961, 0.9951, 0.9922, 0.9925, 0.9915, 0.9852, 0.9857, 0.985, 0.9726, 0.9732, 0.9739, 0.9455, 0.9486, 0.9531, 0.9554, 0.9294, 0.8596, 0.6857, 0.85, 0.9642, 0.9382, 0.8825, 0.7569, 0.8338, 0.9893, 0.9944, 0.9971, 0.9898, 0.9942, 0.9967, 0.9906, 0.9943, 0.9961, 0.9692, 0.9807, 0.9824, 0.9841, 0.9512, 0.9209, 0.8797, 0.8995, 0.9737, 0.9598, 0.9829, 0.9874, 0.9759, 0.9676, 0.9642, 0.9698, 0.987, 0.9804, 0.9825, 0.9855, 0.9774, 0.983, 0.9675, 0.9794, 0.9711, 0.9758, 0.974, 0.9828, 0.9852, 0.9793, 0.9809, 0.8531, 0.2259, 0.5287, 0.2051, 0.2421, 0.6556, 0.02857, 0.127, 0.1213, 0.008805]): _vg.add([_i], _w, 'REPLACE')
_vg = ob_human.vertex_groups.new(name='upperArmR')
for _i, _w in zip([485, 486, 487, 488, 493, 494, 496, 497, 500, 509, 551, 552, 555, 557, 558, 559, 560, 561, 562, 563, 564, 565, 566, 567], [0.02551, 0.08714, 0.06625, 0.1589, 0.08912, 0.07482, 0.2534, 0.1986, 0.3594, 0.002234, 0.02105, 0.01421, 0.9865, 0.9601, 0.9744, 0.9619, 0.9828, 0.9291, 0.8651, 0.8331, 0.8173, 0.9153, 0.8949, 0.8166]): _vg.add([_i], _w, 'REPLACE')
_vg = ob_human.vertex_groups.new(name='lowerArmR')
for _i, _w in zip([550, 551, 552, 553, 554, 556, 559, 561, 600, 603, 604, 605, 606, 607, 611, 616, 617, 618, 619, 620, 621, 623, 641, 642, 643, 646, 661, 662, 672, 673, 718, 719, 720, 721, 722, 726], [0.9711, 0.9523, 0.9597, 0.9752, 0.9842, 0.9775, 0.005051, 0.05915, 0.9437, 0.9628, 0.9319, 0.5181, 0.7275, 0.4346, 0.02995, 0.6731, 0.8466, 0.6978, 0.2005, 0.0287, 0.1959, 0.1088, 0.8338, 0.962, 0.1314, 0.6758, 0.8364, 0.9681, 0.157, 0.7127, 0.6498, 0.7928, 0.9408, 0.2179, 0.02265, 0.09868]): _vg.add([_i], _w, 'REPLACE')
_vg = ob_human.vertex_groups.new(name='handR')
for _i, _w in zip([588, 589, 590, 591, 592, 593, 594, 595, 596, 597, 598, 599, 600, 601, 602, 604, 605, 606, 607, 608, 609, 611, 616, 617, 618, 619, 620, 621, 622, 623, 624, 633, 634, 635, 636, 637, 638, 639, 640, 641, 642, 643, 644, 645, 646, 647, 648, 649, 650, 651, 652, 653, 654, 655, 656, 657, 658, 659, 660, 661, 662, 663, 664, 665, 666, 667, 668, 669, 670, 671, 672, 673, 674, 675, 676, 677, 678, 679, 680, 681, 682, 683, 684, 685, 686, 687, 688, 689, 690, 691, 692, 693, 694, 695, 696, 697, 698, 699, 700, 701, 702, 703, 704, 705, 706, 707, 708, 709, 710, 711, 712, 713, 714, 715, 716, 717, 718, 719, 720, 721, 722, 723, 724, 725, 726, 735, 736, 737, 738, 739, 740, 741, 742], [0.7851, 0.8664, 0.9274, 0.8593, 0.8687, 0.8702, 0.8799, 0.8792, 0.8785, 0.8749, 0.8738, 0.8746, 0.0007927, 0.9747, 0.4419, 0.05112, 0.4741, 0.1857, 0.2535, 0.037, 0.1677, 0.1132, 0.3187, 0.1054, 0.1471, 0.7888, 0.9539, 0.4982, 0.5739, 0.1224, 0.2162, 0.9879, 0.9944, 0.8735, 0.8759, 0.8744, 0.8564, 0.8701, 0.8716, 0.154, 0.0005192, 0.8316, 0.9673, 0.9898, 0.3101, 0.9973, 1.002, 0.985, 0.981, 0.986, 0.9872, 0.9854, 0.9854, 0.9854, 0.9854, 0.9855, 0.9854, 0.9852, 0.9854, 0.1534, 0.0008458, 0.9856, 0.9852, 0.9856, 0.9855, 0.9807, 0.9877, 0.9881, 0.9909, 0.9601, 0.8055, 0.278, 0.9692, 0.9937, 0.9971, 0.9972, 0.9969, 0.997, 0.997, 0.997, 0.997, 0.997, 0.997, 0.997, 0.997, 0.997, 0.997, 0.997, 0.997, 0.997, 0.9973, 0.9971, 0.9967, 0.9969, 0.9871, 0.9911, 0.9911, 0.9908, 0.9909, 0.991, 0.991, 0.991, 0.991, 0.991, 0.991, 0.991, 0.991, 0.9732, 0.991, 0.991, 0.991, 0.991, 0.9912, 0.9912, 0.9907, 0.9907, 0.3435, 0.2004, 0.04047, 0.7739, 0.9566, 0.1125, 0.3134, 0.01016, 0.2745, 0.8744, 0.8614, 0.8828, 0.8791, 0.8801, 0.8783, 0.4381, 0.6872]): _vg.add([_i], _w, 'REPLACE')
_vg = ob_human.vertex_groups.new(name='thumbR')
for _i, _w in zip([588, 589, 590, 591, 592, 593, 594, 595, 596, 597, 598, 599, 602, 606, 607, 608, 609, 610, 611, 612, 613, 614, 615, 617, 618, 621, 622, 623, 624, 625, 626, 627, 628, 629, 630, 631, 632, 635, 636, 637, 638, 639, 640, 643, 644, 671, 672, 674, 723, 724, 725, 726, 727, 728, 729, 730, 731, 732, 733, 734, 735, 736, 737, 738, 739, 740, 741, 742], [0.2126, 0.1321, 0.07175, 0.1391, 0.1299, 0.1283, 0.1188, 0.1195, 0.1202, 0.1237, 0.1248, 0.124, 0.5522, 0.08575, 0.3112, 0.9534, 0.829, 0.9759, 0.8468, 1.0, 0.9999, 0.9997, 0.9998, 0.04203, 0.1538, 0.3056, 0.4206, 0.7686, 0.7731, 0.9815, 0.9936, 0.9952, 0.9958, 1.0, 1.0, 1.0, 1.0, 0.1252, 0.1228, 0.1242, 0.142, 0.1285, 0.127, 0.02361, 0.004483, 0.0006646, 0.02471, 0.002443, 0.8806, 0.6791, 0.9497, 0.6267, 0.9994, 0.9995, 0.9989, 0.9983, 0.9986, 0.9983, 0.9974, 0.9944, 0.1242, 0.137, 0.1159, 0.1195, 0.1186, 0.1204, 0.5562, 0.3095]): _vg.add([_i], _w, 'REPLACE')
_vg = ob_human.vertex_groups.new(name='upper-leg-right')
for _i, _w in zip([129, 130, 131, 142, 485, 487, 493, 501, 502, 503, 504, 506, 507, 508, 509, 510, 511, 512, 513, 514, 515, 516, 517, 518, 519, 520, 521, 522, 523, 524, 525, 526, 527, 528, 529, 530, 531, 532, 533, 540, 541, 542, 543, 544, 545], [0.139, 0.05455, 0.02762, 0.01458, 0.01657, 0.06693, 0.06688, 0.1974, 0.9201, 0.189, 0.9258, 0.1034, 0.03289, 0.1547, 0.2234, 0.9472, 0.7162, 0.7386, 0.1003, 0.06963, 0.8029, 0.2695, 0.5979, 0.7678, 0.2188, 0.154, 0.774, 0.8572, 0.8753, 0.8818, 0.8923, 0.8902, 0.9077, 0.9727, 0.9535, 0.9614, 0.9066, 0.8705, 0.9154, 0.06322, 0.0542, 0.083, 0.06909, 0.05378, 0.09961]): _vg.add([_i], _w, 'REPLACE')
_vg = ob_human.vertex_groups.new(name='leg-right')
for _i, _w in zip([522, 523, 524, 525, 526, 527, 532, 534, 535, 536, 537, 538, 539, 540, 541, 542, 543, 544, 545, 568, 569, 570, 571, 572, 573, 574, 576], [0.124, 0.1091, 0.1026, 0.102, 0.1022, 0.08856, 0.02216, 0.9617, 0.9164, 0.9661, 0.9125, 0.9699, 0.9669, 0.9344, 0.9423, 0.9117, 0.9283, 0.9445, 0.8936, 0.4737, 0.1444, 0.5763, 0.1281, 0.5552, 0.4686, 0.08807, 0.08453]): _vg.add([_i], _w, 'REPLACE')
_vg = ob_human.vertex_groups.new(name='foot-right')
for _i, _w in zip([534, 535, 536, 537, 538, 539, 568, 569, 570, 571, 572, 573, 574, 575, 576, 577, 578, 579, 580, 581, 582, 583, 584, 585, 586, 587], [0.02639, 0.07872, 0.01251, 0.08438, 0.006727, 0.01359, 0.5263, 0.8556, 0.4235, 0.8719, 0.4446, 0.5313, 0.9115, 0.9809, 0.9153, 0.9777, 0.9966, 1.005, 0.9845, 1.013, 1.0, 0.9986, 0.996, 0.991, 1.008, 0.9874]): _vg.add([_i], _w, 'REPLACE')
_vg = ob_human.vertex_groups.new(name='upperArmL')
for _i, _w in zip([110, 111, 112, 113, 114, 115, 117, 118, 119, 124, 159, 160, 163, 165, 166, 167, 168, 169, 170, 171, 172, 173, 174, 175], [0.02551, 0.08714, 0.06625, 0.1589, 0.08912, 0.07482, 0.2534, 0.1986, 0.3594, 0.002234, 0.02105, 0.01421, 0.9865, 0.9601, 0.9744, 0.9619, 0.9828, 0.9291, 0.8651, 0.8331, 0.8173, 0.9153, 0.8949, 0.8166]): _vg.add([_i], _w, 'REPLACE')
_vg = ob_human.vertex_groups.new(name='lowerArmL')
for _i, _w in zip([158, 159, 160, 161, 162, 164, 167, 169, 208, 211, 212, 213, 214, 215, 219, 224, 225, 226, 227, 228, 229, 231, 249, 250, 251, 254, 269, 270, 280, 281, 326, 327, 328, 329, 330, 334], [0.9711, 0.9523, 0.9597, 0.9752, 0.9842, 0.9775, 0.005051, 0.05915, 0.9437, 0.9628, 0.9319, 0.5182, 0.7275, 0.4346, 0.02996, 0.6731, 0.8466, 0.6978, 0.2005, 0.02881, 0.1959, 0.1088, 0.8338, 0.962, 0.1314, 0.6758, 0.8364, 0.9681, 0.157, 0.7127, 0.6498, 0.7928, 0.9408, 0.2179, 0.02291, 0.09869]): _vg.add([_i], _w, 'REPLACE')
_vg = ob_human.vertex_groups.new(name='handL')
for _i, _w in zip([196, 197, 198, 199, 200, 201, 202, 203, 204, 205, 206, 207, 208, 209, 210, 212, 213, 214, 215, 216, 217, 219, 224, 225, 226, 227, 228, 229, 230, 231, 232, 241, 242, 243, 244, 245, 246, 247, 248, 249, 250, 251, 252, 253, 254, 255, 256, 257, 258, 259, 260, 261, 262, 263, 264, 265, 266, 267, 268, 269, 270, 271, 272, 273, 274, 275, 276, 277, 278, 279, 280, 281, 282, 283, 284, 285, 286, 287, 288, 289, 290, 291, 292, 293, 294, 295, 296, 297, 298, 299, 300, 301, 302, 303, 304, 305, 306, 307, 308, 309, 310, 311, 312, 313, 314, 315, 316, 317, 318, 319, 320, 321, 322, 323, 324, 325, 326, 327, 328, 329, 330, 331, 332, 333, 334, 343, 344, 345, 346, 347, 348, 349, 350], [0.7819, 0.8615, 0.9041, 0.8517, 0.86, 0.8619, 0.8715, 0.8708, 0.8701, 0.8667, 0.8656, 0.8663, 0.000792, 0.9745, 0.4413, 0.05112, 0.4741, 0.1857, 0.2534, 0.04324, 0.1692, 0.1134, 0.3187, 0.1054, 0.1471, 0.7888, 0.9538, 0.4983, 0.5741, 0.1224, 0.2135, 0.9881, 0.9943, 0.8653, 0.8676, 0.8661, 0.849, 0.8612, 0.8634, 0.154, 0.0005198, 0.8316, 0.9674, 0.9872, 0.3101, 0.9984, 1.002, 0.9811, 0.9773, 0.9829, 0.9839, 0.9818, 0.9818, 0.9819, 0.9819, 0.982, 0.9819, 0.9817, 0.9819, 0.1534, 0.0008452, 0.982, 0.9816, 0.9821, 0.982, 0.9769, 0.9823, 0.9854, 0.9881, 0.9598, 0.8055, 0.278, 0.968, 0.993, 0.9973, 0.9975, 0.997, 0.9972, 0.9972, 0.9972, 0.9972, 0.9972, 0.9972, 0.9972, 0.9973, 0.9972, 0.9972, 0.9973, 0.9972, 0.9972, 0.9975, 0.9974, 0.9969, 0.9972, 0.9878, 0.991, 0.9911, 0.9908, 0.9908, 0.9909, 0.9909, 0.9909, 0.9909, 0.9909, 0.9909, 0.9909, 0.9909, 0.9734, 0.9909, 0.9909, 0.9909, 0.9909, 0.9911, 0.9912, 0.9907, 0.9907, 0.3435, 0.2004, 0.04047, 0.7739, 0.9567, 0.1216, 0.3158, 0.01138, 0.2747, 0.8662, 0.8561, 0.8743, 0.8708, 0.8717, 0.87, 0.4364, 0.7034]): _vg.add([_i], _w, 'REPLACE')
_vg = ob_human.vertex_groups.new(name='thumbL')
for _i, _w in zip([196, 197, 198, 199, 200, 201, 202, 203, 204, 205, 206, 207, 210, 214, 215, 216, 217, 218, 219, 220, 221, 222, 223, 225, 226, 229, 230, 231, 232, 233, 234, 235, 236, 237, 238, 239, 240, 243, 244, 245, 246, 247, 248, 251, 252, 279, 280, 282, 331, 332, 333, 334, 335, 336, 337, 338, 339, 340, 341, 342, 343, 344, 345, 346, 347, 348, 349, 350], [0.2157, 0.1369, 0.09489, 0.1467, 0.1385, 0.1367, 0.1272, 0.1279, 0.1286, 0.1319, 0.133, 0.1323, 0.5527, 0.08573, 0.3112, 0.9503, 0.8274, 0.9757, 0.8466, 1.0, 0.9999, 0.9997, 0.9998, 0.04201, 0.1538, 0.3055, 0.4205, 0.7686, 0.7756, 0.9815, 0.9936, 0.9952, 0.9956, 1.0, 1.0, 1.0, 1.0, 0.1333, 0.1311, 0.1325, 0.1494, 0.1374, 0.1351, 0.02356, 0.004117, 0.001257, 0.02473, 0.004722, 0.8716, 0.6764, 0.9491, 0.6265, 0.9994, 0.9995, 0.9989, 0.9983, 0.9986, 0.9982, 0.9973, 0.9944, 0.1324, 0.1424, 0.1245, 0.1279, 0.127, 0.1286, 0.5584, 0.2935]): _vg.add([_i], _w, 'REPLACE')
_vg = ob_human.vertex_groups.new(name='upper-leg-left')
for _i, _w in zip([110, 112, 114, 120, 121, 122, 123, 124, 125, 126, 127, 128, 129, 130, 131, 132, 133, 134, 135, 136, 137, 138, 139, 140, 141, 142, 143, 150, 151, 152, 153, 154, 155, 506, 507, 508, 513, 514, 516, 517, 518, 519, 520, 521, 532], [0.01657, 0.06693, 0.06688, 0.1974, 0.9201, 0.189, 0.9258, 0.2234, 0.9472, 0.7162, 0.7386, 0.8029, 0.5979, 0.7678, 0.774, 0.8572, 0.8753, 0.8818, 0.8923, 0.8902, 0.9077, 0.9727, 0.9535, 0.9614, 0.9066, 0.8705, 0.9154, 0.06322, 0.0542, 0.083, 0.06909, 0.05378, 0.09961, 0.1034, 0.03289, 0.1547, 0.1003, 0.06963, 0.2695, 0.139, 0.05455, 0.2188, 0.154, 0.02762, 0.01458]): _vg.add([_i], _w, 'REPLACE')
_vg = ob_human.vertex_groups.new(name='leg-left')
for _i, _w in zip([132, 133, 134, 135, 136, 137, 142, 144, 145, 146, 147, 148, 149, 150, 151, 152, 153, 154, 155, 176, 177, 178, 179, 180, 181, 182, 184], [0.124, 0.1091, 0.1026, 0.102, 0.1022, 0.08856, 0.02216, 0.9617, 0.9164, 0.9661, 0.9125, 0.9699, 0.9669, 0.9344, 0.9423, 0.9117, 0.9283, 0.9445, 0.8936, 0.4737, 0.1444, 0.5763, 0.1281, 0.5552, 0.4686, 0.08807, 0.08453]): _vg.add([_i], _w, 'REPLACE')
_vg = ob_human.vertex_groups.new(name='foot-left')
for _i, _w in zip([144, 145, 146, 147, 148, 149, 176, 177, 178, 179, 180, 181, 182, 183, 184, 185, 186, 187, 188, 189, 190, 191, 192, 193, 194, 195], [0.02639, 0.07872, 0.01251, 0.08438, 0.006727, 0.01359, 0.5263, 0.8556, 0.4235, 0.8719, 0.4446, 0.5313, 0.9115, 0.9809, 0.9153, 0.9777, 0.9966, 1.005, 0.9845, 1.013, 1.0, 0.9986, 0.996, 0.991, 1.008, 0.9874]): _vg.add([_i], _w, 'REPLACE')
_vg = ob_human.vertex_groups.new(name='shoulderR')
for _i, _w in zip([39, 106, 371, 385, 386, 387, 388, 397, 398, 399, 400, 401, 426, 428, 429, 430, 431, 432, 433, 434, 435, 436, 437, 438, 452, 453, 454, 455, 457, 461, 462, 470, 479, 480, 481, 482, 483, 484, 485, 486, 487, 488, 490, 492, 493, 494, 495, 496, 497, 498, 499, 500, 503, 509, 546, 547, 548, 549, 562, 563, 564, 565, 566, 567], [0.01003, 0.006264, 7.378e-05, 0.01371, 0.03978, 0.01481, 0.03016, 0.01022, 0.04251, 0.2336, 0.08705, 0.0699, 0.02395, 0.02114, 0.02257, 0.05858, 0.1211, 0.2865, 0.05516, 0.008182, 0.05142, 0.1005, 0.2119, 0.069, 0.02882, 0.06406, 0.09307, 0.03673, 0.01289, 0.001077, 0.007737, 0.002128, 0.093, 0.6967, 0.1055, 0.7676, 0.6996, 0.1213, 0.0896, 0.8628, 0.1197, 0.7306, 0.1083, 0.08114, 0.1274, 0.9137, 0.8428, 0.4933, 0.5927, 0.0644, 0.05587, 0.4726, 0.03468, 0.03055, 0.1026, 0.9519, 0.1469, 0.9009, 0.1228, 0.1212, 0.1484, 0.06056, 0.09872, 0.1239]): _vg.add([_i], _w, 'REPLACE')
_vg = ob_human.vertex_groups.new(name='shoulderL')
for _i, _w in zip([12, 13, 27, 28, 29, 37, 38, 39, 40, 57, 58, 59, 60, 61, 62, 63, 64, 65, 66, 80, 81, 82, 84, 88, 89, 97, 106, 107, 108, 109, 110, 111, 112, 113, 114, 115, 116, 117, 118, 119, 122, 124, 156, 157, 170, 171, 172, 173, 174, 175, 387, 399, 400, 433, 438, 455, 479, 481, 484, 490, 492, 498, 499, 546, 548], [0.00119, 0.001091, 0.01412, 0.04362, 0.03164, 0.009612, 0.04195, 0.2528, 0.07044, 0.02289, 0.01995, 0.0213, 0.05737, 0.1177, 0.2731, 0.007152, 0.05042, 0.09846, 0.2088, 0.02738, 0.06292, 0.09174, 0.01179, 0.0004115, 0.006793, 0.001305, 0.09818, 0.6995, 0.7655, 0.6987, 0.0896, 0.8628, 0.1197, 0.7306, 0.1274, 0.9137, 0.8427, 0.4933, 0.5927, 0.4726, 0.03468, 0.03055, 0.9517, 0.9012, 0.1228, 0.1212, 0.1484, 0.06056, 0.09871, 0.1239, 0.01753, 0.007979, 0.09124, 0.05773, 0.06856, 0.03597, 0.007256, 0.1069, 0.1211, 0.1083, 0.08121, 0.06442, 0.05587, 0.103, 0.1468]): _vg.add([_i], _w, 'REPLACE')
_vg = ob_human.vertex_groups.new(name='should-right')
for _i, _w in zip([39, 106, 385, 386, 387, 388, 397, 398, 399, 400, 401, 426, 428, 429, 430, 431, 432, 433, 434, 435, 436, 437, 438, 452, 453, 454, 455, 457, 461, 462, 470, 479, 480, 481, 482, 483, 484, 485, 486, 487, 488, 490, 492, 493, 494, 495, 496, 497, 498, 499, 500, 503, 509, 546, 547, 548, 549, 555, 562, 563, 564, 565, 566, 567], [0.009871, 0.006028, 0.01341, 0.03934, 0.0145, 0.02978, 0.009933, 0.04207, 0.2325, 0.08659, 0.06956, 0.02365, 0.02084, 0.02222, 0.0583, 0.1205, 0.2851, 0.05488, 0.007914, 0.05118, 0.1, 0.211, 0.06881, 0.02846, 0.06378, 0.09268, 0.03646, 0.01261, 0.0008357, 0.007465, 0.001884, 0.09256, 0.6935, 0.1048, 0.7637, 0.6967, 0.1211, 0.0724, 0.8925, 0.127, 0.7794, 0.1128, 0.08147, 0.132, 0.965, 0.8462, 0.5266, 0.4359, 0.05046, 0.05921, 0.4979, 0.0393, 0.03197, 0.1018, 0.9518, 0.1479, 0.8998, 0.00866, 0.5149, 0.1667, 0.2794, 0.06379, 0.8518, 0.1368]): _vg.add([_i], _w, 'REPLACE')
_vg = ob_human.vertex_groups.new(name='upper-arm-right')
for _i, _w in zip([485, 486, 487, 488, 493, 496, 497, 498, 500, 509, 555, 557, 558, 559, 560, 561, 562, 563, 564, 565, 566, 567], [0.06429, 0.06206, 0.06008, 0.1106, 0.08809, 0.2223, 0.4318, 0.02878, 0.3454, 0.003405, 0.9111, 0.8387, 0.07512, 0.7388, 0.9547, 0.1835, 0.4856, 0.8252, 0.6788, 0.8717, 0.1406, 0.7636]): _vg.add([_i], _w, 'REPLACE')
_vg = ob_human.vertex_groups.new(name='lower-arm-right')
for _i, _w in zip([550, 551, 552, 553, 554, 555, 556, 557, 558, 559, 560, 561, 565, 567, 600, 601, 603, 604, 605, 606, 607, 616, 617, 618, 619, 620, 621, 623, 641, 642, 643, 646, 661, 662, 672, 673, 697, 698, 699, 700, 701, 702, 703, 704, 705, 706, 707, 708, 709, 710, 711, 712, 713, 714, 715, 716, 717, 718, 719, 720, 721, 722, 726], [0.9748, 0.9821, 0.9816, 0.9694, 0.9851, 0.05838, 0.996, 0.1453, 0.9249, 0.2546, 0.004226, 0.8077, 0.04589, 0.0528, 0.8739, 0.007463, 0.9372, 0.9369, 0.508, 0.2634, 0.1374, 0.6451, 0.6192, 0.2081, 0.2054, 0.04702, 0.07053, 0.001287, 0.7626, 0.9671, 0.09096, 0.5957, 0.7693, 0.9522, 0.1727, 0.6559, 0.02396, 0.01982, 0.01818, 0.0204, 0.003995, 0.00345, 0.002854, 0.003299, 0.01023, 0.01022, 0.01126, 0.01089, 0.009645, 0.01212, 0.01165, 0.0114, 0.01138, 0.01985, 0.03698, 0.01787, 0.02326, 0.6238, 0.7589, 0.9395, 0.239, 0.04358, 0.003946]): _vg.add([_i], _w, 'REPLACE')
_vg = ob_human.vertex_groups.new(name='hand-right')
for _i, _w in zip([588, 589, 590, 591, 592, 593, 594, 595, 596, 597, 598, 599, 600, 601, 602, 603, 604, 605, 606, 607, 608, 609, 611, 616, 617, 618, 619, 620, 621, 622, 623, 624, 633, 634, 635, 636, 637, 638, 639, 640, 641, 642, 643, 644, 645, 646, 647, 648, 649, 650, 651, 652, 653, 654, 655, 656, 657, 658, 659, 660, 661, 662, 663, 664, 665, 666, 667, 668, 669, 670, 671, 672, 673, 674, 675, 676, 677, 678, 679, 680, 681, 682, 683, 684, 685, 686, 687, 688, 689, 690, 691, 692, 693, 694, 695, 696, 697, 698, 699, 700, 701, 702, 703, 704, 705, 706, 707, 708, 709, 710, 711, 712, 713, 714, 715, 716, 717, 718, 719, 720, 721, 722, 723, 724, 725, 726, 735, 736, 737, 738, 739, 740, 741, 742], [0.9381, 0.9585, 0.9657, 0.979, 0.9826, 0.9887, 0.9977, 0.9973, 0.9966, 0.9935, 0.9922, 0.9935, 0.1024, 0.9657, 0.8287, 0.05229, 0.06084, 0.4839, 0.6591, 0.5755, 0.1832, 0.3606, 0.059, 0.3477, 0.3404, 0.6668, 0.7814, 0.9439, 0.5818, 0.741, 0.1897, 0.6658, 0.9777, 0.9863, 0.9919, 0.994, 0.9933, 0.9775, 0.9823, 0.989, 0.2267, 0.02418, 0.8651, 0.9681, 0.986, 0.388, 0.9922, 0.9983, 0.9984, 0.9958, 0.9974, 0.9997, 0.9996, 0.9996, 0.9996, 0.9996, 0.9995, 0.9995, 0.9994, 0.9995, 0.2208, 0.0352, 0.9996, 0.9993, 0.9996, 0.9995, 0.9955, 0.9971, 0.9975, 0.9994, 0.959, 0.779, 0.3334, 0.9756, 0.9871, 0.9982, 0.9973, 0.997, 0.9981, 0.9993, 0.9993, 0.9993, 0.9993, 0.9991, 0.9991, 0.999, 0.9991, 0.9991, 0.999, 0.9991, 0.999, 0.9972, 0.9979, 0.9966, 0.9976, 0.9792, 0.9602, 0.9623, 0.9631, 0.962, 0.9709, 0.9712, 0.9715, 0.9713, 0.9675, 0.9675, 0.967, 0.9672, 0.9648, 0.9665, 0.9668, 0.9669, 0.9669, 0.9623, 0.9536, 0.9632, 0.9605, 0.3689, 0.2351, 0.05578, 0.7502, 0.9464, 0.3793, 0.577, 0.04457, 0.2534, 0.99, 0.9665, 0.9999, 0.9965, 0.9972, 0.9911, 0.6905, 0.8535]): _vg.add([_i], _w, 'REPLACE')
_vg = ob_human.vertex_groups.new(name='thumb-right')
for _i, _w in zip([588, 589, 590, 602, 606, 607, 608, 609, 610, 611, 612, 613, 614, 615, 617, 618, 621, 622, 623, 624, 625, 626, 627, 628, 629, 630, 631, 632, 643, 644, 672, 723, 724, 725, 726, 727, 728, 729, 730, 731, 732, 733, 734, 736, 741, 742], [0.06089, 0.03082, 0.01662, 0.1688, 0.07725, 0.2867, 0.8156, 0.6383, 0.9776, 0.9353, 0.9998, 0.9999, 0.9998, 1.0, 0.02966, 0.1244, 0.3476, 0.2562, 0.7845, 0.3316, 0.9934, 0.9776, 0.9945, 0.9796, 1.0, 1.0, 1.0, 1.0, 0.03786, 0.001627, 0.04628, 0.6186, 0.4205, 0.9484, 0.7196, 0.9963, 0.9993, 0.9989, 0.9994, 0.9965, 0.9904, 0.9973, 0.9977, 0.01593, 0.3079, 0.1452]): _vg.add([_i], _w, 'REPLACE')
_vg = ob_human.vertex_groups.new(name='should-left')
for _i, _w in zip([12, 13, 27, 28, 29, 37, 38, 39, 40, 57, 58, 59, 60, 61, 62, 63, 64, 65, 66, 80, 81, 82, 84, 88, 89, 97, 106, 107, 108, 109, 110, 111, 112, 113, 114, 115, 116, 117, 118, 119, 122, 124, 156, 157, 163, 170, 171, 172, 173, 174, 175, 387, 399, 400, 433, 438, 455, 479, 481, 484, 490, 492, 498, 499, 546, 548], [0.0009455, 0.0008458, 0.01381, 0.04317, 0.03124, 0.009327, 0.04151, 0.2516, 0.0701, 0.02259, 0.01965, 0.02096, 0.05709, 0.1171, 0.2718, 0.006888, 0.05019, 0.09801, 0.2079, 0.02704, 0.06265, 0.09135, 0.01152, 0.000173, 0.006525, 0.001064, 0.0977, 0.6963, 0.7615, 0.6958, 0.0724, 0.8925, 0.127, 0.7794, 0.132, 0.9649, 0.8461, 0.5266, 0.4359, 0.4979, 0.0393, 0.03197, 0.9515, 0.9001, 0.00866, 0.5149, 0.1667, 0.2794, 0.06379, 0.8518, 0.1368, 0.0172, 0.007821, 0.09076, 0.05744, 0.06837, 0.0357, 0.007016, 0.1062, 0.1209, 0.1127, 0.08154, 0.05047, 0.05921, 0.1021, 0.1478]): _vg.add([_i], _w, 'REPLACE')
_vg = ob_human.vertex_groups.new(name='upper-arm-left')
for _i, _w in zip([110, 111, 112, 113, 114, 117, 118, 119, 124, 163, 165, 166, 167, 168, 169, 170, 171, 172, 173, 174, 175, 498], [0.06429, 0.06206, 0.06008, 0.1106, 0.08809, 0.2223, 0.4318, 0.3454, 0.003405, 0.9111, 0.8387, 0.07512, 0.7388, 0.9547, 0.1835, 0.4856, 0.8252, 0.6788, 0.8717, 0.1406, 0.7636, 0.02878]): _vg.add([_i], _w, 'REPLACE')
_vg = ob_human.vertex_groups.new(name='lower-arm-left')
for _i, _w in zip([158, 159, 160, 161, 162, 163, 164, 165, 166, 167, 168, 169, 173, 175, 208, 209, 211, 212, 213, 214, 215, 224, 225, 226, 227, 228, 229, 231, 249, 250, 251, 254, 269, 270, 280, 281, 305, 306, 307, 308, 309, 310, 311, 312, 313, 314, 315, 316, 317, 318, 319, 320, 321, 322, 323, 324, 325, 326, 327, 328, 329, 330, 334], [0.9748, 0.9821, 0.9816, 0.9694, 0.9851, 0.05838, 0.996, 0.1453, 0.9249, 0.2546, 0.004226, 0.8077, 0.04589, 0.0528, 0.8739, 0.007563, 0.9372, 0.9369, 0.508, 0.2634, 0.1374, 0.6452, 0.6192, 0.2081, 0.2054, 0.04713, 0.07053, 0.001303, 0.7626, 0.9671, 0.09097, 0.5957, 0.7693, 0.9522, 0.1727, 0.6559, 0.0235, 0.01928, 0.01776, 0.01998, 0.003658, 0.003117, 0.002524, 0.002967, 0.009855, 0.009849, 0.01088, 0.01051, 0.01003, 0.01174, 0.01126, 0.01103, 0.01099, 0.01927, 0.03656, 0.01747, 0.02288, 0.6238, 0.7589, 0.9395, 0.239, 0.04378, 0.003965]): _vg.add([_i], _w, 'REPLACE')
_vg = ob_human.vertex_groups.new(name='hand-left')
for _i, _w in zip([196, 197, 198, 199, 200, 201, 202, 203, 204, 205, 206, 207, 208, 209, 210, 211, 212, 213, 214, 215, 216, 217, 219, 224, 225, 226, 227, 228, 229, 230, 231, 232, 241, 242, 243, 244, 245, 246, 247, 248, 249, 250, 251, 252, 253, 254, 255, 256, 257, 258, 259, 260, 261, 262, 263, 264, 265, 266, 267, 268, 269, 270, 271, 272, 273, 274, 275, 276, 277, 278, 279, 280, 281, 282, 283, 284, 285, 286, 287, 288, 289, 290, 291, 292, 293, 294, 295, 296, 297, 298, 299, 300, 301, 302, 303, 304, 305, 306, 307, 308, 309, 310, 311, 312, 313, 314, 315, 316, 317, 318, 319, 320, 321, 322, 323, 324, 325, 326, 327, 328, 329, 330, 331, 332, 333, 334, 343, 344, 345, 346, 347, 348, 349, 350], [0.9354, 0.9552, 0.9509, 0.9766, 0.9799, 0.987, 0.997, 0.9966, 0.9958, 0.9924, 0.9909, 0.9924, 0.1024, 0.9654, 0.827, 0.05228, 0.06084, 0.4838, 0.659, 0.5755, 0.1825, 0.3499, 0.05864, 0.3477, 0.3404, 0.6668, 0.7813, 0.9436, 0.5816, 0.7218, 0.1899, 0.6695, 0.9779, 0.9864, 0.9907, 0.9929, 0.9921, 0.9751, 0.9793, 0.9872, 0.2267, 0.02418, 0.8651, 0.9671, 0.9828, 0.388, 0.9944, 0.998, 0.9979, 0.9949, 0.997, 0.9996, 0.9995, 0.9995, 0.9995, 0.9995, 0.9994, 0.9994, 0.9993, 0.9994, 0.2207, 0.03519, 0.9994, 0.9992, 0.9995, 0.9994, 0.9946, 0.9953, 0.9972, 0.9992, 0.9588, 0.779, 0.3334, 0.9749, 0.9873, 0.9984, 0.9976, 0.9972, 0.9983, 0.9994, 0.9994, 0.9994, 0.9994, 0.9992, 0.9992, 0.9991, 0.9992, 0.9992, 0.9991, 0.9991, 0.9991, 0.9975, 0.9982, 0.9968, 0.9978, 0.9794, 0.9604, 0.9625, 0.9632, 0.9622, 0.971, 0.9713, 0.9716, 0.9714, 0.9677, 0.9677, 0.9671, 0.9673, 0.9648, 0.9667, 0.9669, 0.967, 0.967, 0.9625, 0.9538, 0.9634, 0.9607, 0.3689, 0.2351, 0.05577, 0.7501, 0.9464, 0.3785, 0.5595, 0.04424, 0.2524, 0.9882, 0.9623, 0.9993, 0.9956, 0.9963, 0.9892, 0.6523, 0.8466]): _vg.add([_i], _w, 'REPLACE')
_vg = ob_human.vertex_groups.new(name='thumb-left')
for _i, _w in zip([196, 197, 198, 210, 214, 215, 216, 217, 218, 219, 220, 221, 222, 223, 225, 226, 229, 230, 231, 232, 233, 234, 235, 236, 237, 238, 239, 240, 251, 252, 280, 331, 332, 333, 334, 335, 336, 337, 338, 339, 340, 341, 342, 344, 349, 350], [0.06346, 0.03728, 0.04598, 0.1704, 0.07728, 0.2867, 0.8164, 0.6488, 0.9777, 0.9356, 0.9998, 0.9999, 0.9998, 1.0, 0.02969, 0.1244, 0.3478, 0.2753, 0.7844, 0.3278, 0.9935, 0.9782, 0.9946, 0.9798, 1.0, 1.0, 1.0, 1.0, 0.03791, 0.003508, 0.04635, 0.6194, 0.4377, 0.9485, 0.7206, 0.9963, 0.9993, 0.9989, 0.9994, 0.9966, 0.9905, 0.9973, 0.9978, 0.02435, 0.3462, 0.152]): _vg.add([_i], _w, 'REPLACE')
_m = ob_human.modifiers.new('Armature', 'ARMATURE')
_m.object = ob_armature

# ---- collection membership
scene.collection.objects.link(ob_armature)
scene.collection.objects.link(ob_human)

# ---- scene / render settings (as saved in the file)
scene.frame_start = 1; scene.frame_end = 250; scene.frame_set(1)
scene.render.engine = 'BLENDER_EEVEE_NEXT'
scene.render.resolution_percentage = 50
scene.render.dither_intensity = 0.0
scene.cycles.use_denoising = False
scene.cycles.samples = 128
scene.cycles.sampling_pattern = 'TABULATED_SOBOL'
scene.cycles.light_sampling_threshold = 0.0
scene.cycles.use_adaptive_sampling = False
scene.cycles.use_light_tree = False
scene.cycles.blur_glossy = 0.0
scene.cycles.sample_clamp_indirect = 0.0
scene.view_settings.view_transform = 'Standard'
bpy.context.view_layer.update()

# ---- added for rendering (the .blend has no active camera and no usable light): camera, sun
cam_auto = bpy.data.cameras.new('AutoCamera')
cam_auto.lens = 50.0
cam_auto.sensor_width = 36.0
cam_auto.clip_end = 1000.0
ob_auto_camera = bpy.data.objects.new('AutoCamera', cam_auto)
scene.collection.objects.link(ob_auto_camera)
ob_auto_camera.location = (2.33312, -2.78561, 2.86357)
ob_auto_camera.rotation_euler = (1.09748, -7.21219e-08, 0.694738)
scene.camera = ob_auto_camera
light_auto_sun = bpy.data.lights.new('AutoSun', 'SUN')
light_auto_sun.energy = 3.0
light_auto_sun.angle = 0.0523599
ob_auto_sun = bpy.data.objects.new('AutoSun', light_auto_sun)
scene.collection.objects.link(ob_auto_sun)
ob_auto_sun.rotation_euler = (0.872665, 0.174533, 0.523599)
bpy.context.view_layer.update()
